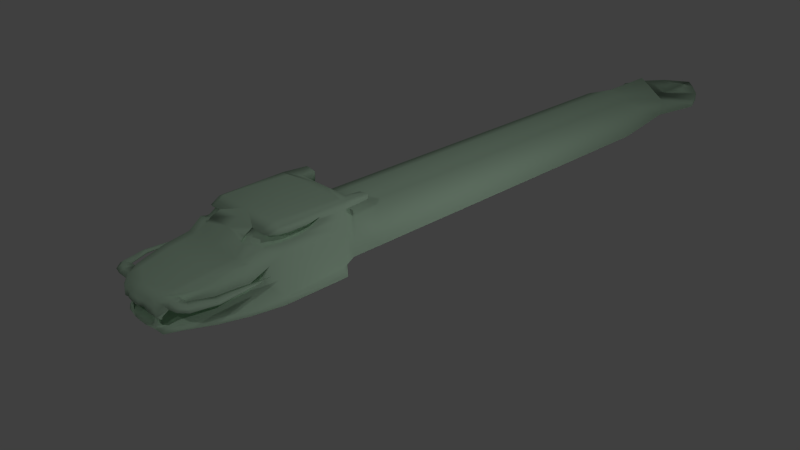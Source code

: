 # Source: Serpente.blend  (saved by Blender 2.79.0; exported with 4.5.12 LTS)
import bpy
from mathutils import Matrix  # noqa: F401  (used for matrix-valued properties, if any)

bpy.ops.wm.read_factory_settings(use_empty=True)
scene = bpy.context.scene
scene.name = 'Scene'

# ---- collections
col_collection_1 = bpy.data.collections.new('Collection 1'); scene.collection.children.link(col_collection_1)
col_collection_5 = bpy.data.collections.new('Collection 5'); scene.collection.children.link(col_collection_5)

# ---- materials (node trees are filled in below, after node groups)
mat_material = bpy.data.materials.new('Material')
mat_material.alpha_threshold = 0.0
mat_material.use_transparent_shadow = False
mat_material.diffuse_color = (0.5717, 0.8, 0.5999, 1.0)
mat_material.roughness = 0.5
mat_material.line_color = (0.0, 0.0, 0.0, 1.0)

# ---- material node trees

# ---- world
world_world = bpy.data.worlds.new('World'); scene.world = world_world
world_world.color = (0.05088, 0.05088, 0.05088)
world_world.use_sun_shadow = False
world_world.sun_shadow_jitter_overblur = 0.0
world_world.cycles.sampling_method = 'NONE'
world_world.cycles.sample_map_resolution = 256

# ---- cameras
cam_camera = bpy.data.cameras.new('Camera')
cam_camera.clip_end = 100.0
cam_camera.lens = 35.0
cam_camera.sensor_width = 32.0
cam_camera.sensor_height = 18.0
cam_camera.ortho_scale = 7.314
cam_camera.dof.focus_distance = 0.0
cam_camera.dof.aperture_fstop = 128.0

# ---- lights
light_lamp_002 = bpy.data.lights.new('Lamp.002', 'POINT')
light_lamp_002.transmission_factor = 0.0
light_lamp_002.cutoff_distance = 30.0
light_lamp_002.energy = 100.0
light_lamp_002.shadow_buffer_clip_start = 1.001
light_lamp_002.shadow_soft_size = 0.1
light_lamp_002.shadow_maximum_resolution = 0.006
light_lamp_002.use_absolute_resolution = True
light_lamp_002.cycles.use_multiple_importance_sampling = False
light_lamp_001 = bpy.data.lights.new('Lamp.001', 'POINT')
light_lamp_001.transmission_factor = 0.0
light_lamp_001.cutoff_distance = 30.0
light_lamp_001.energy = 100.0
light_lamp_001.shadow_buffer_clip_start = 1.001
light_lamp_001.shadow_soft_size = 0.1
light_lamp_001.shadow_maximum_resolution = 0.006
light_lamp_001.use_absolute_resolution = True
light_lamp_001.cycles.use_multiple_importance_sampling = False
light_lamp = bpy.data.lights.new('Lamp', 'POINT')
light_lamp.transmission_factor = 0.0
light_lamp.cutoff_distance = 30.0
light_lamp.energy = 100.0
light_lamp.shadow_buffer_clip_start = 1.001
light_lamp.shadow_soft_size = 0.1
light_lamp.shadow_maximum_resolution = 0.006
light_lamp.use_absolute_resolution = True
light_lamp.cycles.use_multiple_importance_sampling = False

# ---- meshes
me_cube = bpy.data.meshes.new('Cube')
me_cube.from_pydata([(0.3975, -0.7635, 0.2988), (0.55, -2.222, 0.2968), (0.3975, -0.753, 1.202), (0.5817, -0.9089, 0.267), (0.5817, -1.811, 0.267), (0.5817, -0.9089, 1.238), (0.5626, -1.811, 1.228), (0.3975, -0.6624, 0.3638), (0.3975, -0.7057, 1.042), (0.2703, -3.134, 0.3473), (0.508, -2.275, 0.9598), (0.5817, -0.9089, 1.042), (0.5159, -0.9089, 0.3638), (0.5817, -1.811, 1.042), (0.5817, -1.811, 0.3638), (0.3975, -0.6624, 0.8948), (0.2628, -3.185, 0.8028), (0.5817, -0.9089, 0.8948), (0.5817, -1.811, 0.8948), (0.55, -2.226, 0.3473), (0.55, -2.265, 0.8266), (0.3433, -2.976, 0.354), (0.3443, -2.976, 0.3734), (0.4347, -2.976, 0.8029), (0.4339, -2.976, 0.8439), (0.4634, -2.602, 0.3179), (0.4921, -2.602, 0.917), (0.4638, -2.602, 0.3569), (0.5268, -2.602, 0.8179), (0.3245, -3.204, 0.6543), (0.09864, -3.271, 0.6871), (0.1607, -3.245, 0.6839), (0.263, -3.223, 0.6254), (0.2786, -3.191, 0.5869), (0.2817, -3.169, 0.56), (0.2849, -3.126, 0.532), (0.2446, -3.242, 0.6483), (0.1132, -3.227, 0.4337), (0.184, -3.205, 0.4645), (0.2222, -3.193, 0.5112), (0.2255, -3.153, 0.5916), (0.2719, -3.195, 0.5016), (0.263, -3.205, 0.4419), (0.5601, -2.254, 0.6881), (0.55, -2.247, 0.6005), (0.5283, -2.602, 0.6677), (0.4622, -2.602, 0.5176), (0.4382, -2.976, 0.6985), (0.3414, -2.976, 0.4874), (0.4885, -2.247, 0.5918), (0.55, -2.067, 0.6651), (0.5817, -1.972, 0.8258), (0.4885, -2.254, 0.7202), (0.1847, -3.211, 0.8028), (0.4074, -3.09, 0.6972), (0.339, -3.135, 0.6044), (0.312, -3.136, 0.5682), (0.3015, -3.168, 0.559), (0.3097, -3.203, 0.6011), (0.2546, -3.153, 0.5475), (0.2435, -3.175, 0.5624), (0.2733, -3.205, 0.4532), (0.2679, -3.148, 0.5018), (0.2812, -3.13, 0.4682), (0.3053, -3.078, 0.4521), (0.1698, -3.232, 0.7444), (0.1109, -3.24, 0.7483), (0.3269, -3.131, 0.8283), (0.416, -3.095, 0.8029), (0.07313, -3.254, 0.7532), (0.3663, -3.151, 0.7631), (0.3332, -3.195, 0.7296), (0.2225, -3.225, 0.7409), (0.2989, -3.211, 0.7349), (0.4668, -2.602, 0.6903), (0.4007, -2.602, 0.4703), (0.3767, -2.976, 0.7353), (0.2799, -2.976, 0.4261), (0.4885, -2.067, 0.6651), (0.4916, -1.979, 0.7997), (0.2438, -3.078, 0.3743), (0.3459, -3.09, 0.7335), (0.4701, -0.9089, 1.238), (0.3884, -2.275, 0.9598), (0.3718, -2.602, 0.9193), (0.3355, -2.976, 0.8487), (0.4733, -1.811, 1.262), (0.55, -2.272, 0.9234), (0.5604, -2.008, 1.042), (0.5817, -0.9089, 1.139), (0.437, -1.987, 1.186), (0.3184, -1.975, 1.191), (0.3245, -2.096, 1.129), (0.5199, -2.104, 1.083), (0.3922, -2.15, 1.08), (0.5203, -1.782, 1.028), (0.4599, -2.056, 1.083), (0.5474, -1.942, 1.161), (0.5817, -1.713, 1.129), (0.5817, -1.569, 1.042), (0.5817, -1.319, 1.134), (0.3251, -2.145, 1.082), (0.3324, -2.07, 1.115), (0.5817, -1.442, 1.132), (0.5817, -1.401, 1.085), (0.5779, -1.811, 1.147), (0.5817, -1.272, 1.167), (0.5203, -1.782, 1.113), (0.499, -1.979, 1.028), (0.4815, -1.952, 1.126), (0.3757, -1.959, 1.172), (0.257, -1.947, 1.176), (0.2632, -2.068, 1.115), (0.4586, -2.076, 1.069), (0.3309, -2.121, 1.066), (0.486, -1.913, 1.146), (0.5203, -1.685, 1.114), (0.5203, -1.541, 1.028), (0.5203, -1.291, 1.119), (0.2637, -2.116, 1.068), (0.5203, -1.414, 1.118), (0.5203, -1.373, 1.07), (0.5165, -1.782, 1.133), (0.5203, -1.243, 1.152), (0.4257, -3.014, 0.7681), (0.5136, -2.976, 0.8029), (0.5136, -3.095, 0.8029), (0.5136, -3.151, 0.7631), (0.5136, -3.014, 0.7681), (0.5369, -2.979, 0.8029), (0.6014, -3.078, 0.8029), (0.6317, -3.125, 0.7631), (0.5574, -3.01, 0.7681), (0.5568, -2.978, 0.8029), (0.6692, -3.016, 0.8029), (0.722, -3.033, 0.7631), (0.5924, -2.99, 0.7681), (0.6655, -2.729, 0.798), (0.753, -2.728, 0.798), (0.7941, -2.728, 0.7686), (0.6933, -2.729, 0.7723), (0.6819, -2.418, 0.7929), (0.7371, -2.417, 0.7929), (0.7631, -2.417, 0.7744), (0.6994, -2.418, 0.7767), (0.717, -2.049, 0.7843), (0.4172, -0.5554, 1.192), (0.562, -0.5554, 1.221), (0.4172, -0.5554, 1.067), (0.562, -0.5554, 1.142), (0.4519, -0.5225, 1.175), (0.5273, -0.5225, 1.189), (0.4519, -0.5225, 1.109), (0.5273, -0.5225, 1.149), (0.3048, -1.973, 1.191), (0.3975, -0.2671, 0.3638), (0.3975, 0.7137, 0.3638), (0.3975, -0.2671, 0.8948), (0.3975, 1.988, 0.3638), (0.3975, 0.2285, 0.3638), (0.3975, 1.344, 0.3638), (0.3975, 0.2285, 0.8948), (0.3975, 2.868, 0.3638), (0.3975, 0.7137, 0.8948), (0.3975, 3.411, 0.3638), (0.3975, 1.344, 0.8948), (0.3975, 4.222, 0.3638), (0.3975, 1.988, 0.8948), (0.3975, 5.07, 0.3638), (0.3975, 2.868, 0.8948), (0.3975, 5.969, 0.4994), (0.3975, 3.411, 0.8948), (0.3975, 4.222, 0.8948), (0.3975, 5.07, 0.8948), (0.6574, 6.519, 0.5742), (0.3975, 5.969, 0.7628), (0.6574, 6.519, 0.6845), (0.5134, 6.878, 0.5742), (0.5134, 6.878, 0.6845), (0.2765, 7.18, 0.5742), (0.2765, 7.18, 0.6845), (-0.3975, -0.7635, 0.2988), (-0.55, -2.222, 0.2968), (-0.3975, -0.753, 1.202), (0.0, -0.7635, 0.2988), (0.0, -2.222, 0.2968), (0.0, -0.753, 1.202), (0.0, -2.084, 1.129), (-0.5817, -0.9089, 0.267), (-0.5817, -1.811, 0.267), (-0.5817, -0.9089, 1.238), (-0.5626, -1.811, 1.228), (0.0, -1.811, 0.267), (0.0, -0.9089, 0.267), (0.0, -0.9089, 1.238), (0.0, -1.811, 1.262), (-0.3975, -0.6624, 0.3638), (-0.3975, -0.7057, 1.042), (-0.2703, -3.134, 0.3473), (-0.508, -2.275, 0.9598), (0.0, -2.275, 0.9598), (0.0, -3.15, 0.3473), (0.0, -0.7057, 1.042), (-0.5817, -0.9089, 1.042), (-0.5159, -0.9089, 0.3638), (-0.5817, -1.811, 1.042), (-0.5817, -1.811, 0.3638), (-0.3975, -0.6624, 0.8948), (-0.2628, -3.185, 0.8028), (0.0, -3.233, 0.8028), (-0.5817, -0.9089, 0.8948), (-0.5817, -1.811, 0.8948), (-0.55, -2.226, 0.3473), (-0.55, -2.265, 0.8266), (-0.3433, -2.976, 0.354), (-0.3443, -2.976, 0.3734), (0.0, -2.976, 0.8648), (0.0, -2.976, 0.3526), (-0.4347, -2.976, 0.8029), (-0.4339, -2.976, 0.8439), (0.0, -2.602, 0.3174), (-0.4634, -2.602, 0.3179), (0.0, -2.602, 0.9247), (-0.4921, -2.602, 0.917), (-0.4638, -2.602, 0.3569), (-0.5268, -2.602, 0.8179), (0.0, -3.281, 0.6878), (-0.3245, -3.204, 0.6543), (0.0, -3.227, 0.4287), (-0.09864, -3.271, 0.6871), (-0.1607, -3.245, 0.6839), (-0.263, -3.223, 0.6254), (-0.2786, -3.191, 0.5869), (-0.2817, -3.169, 0.56), (-0.2849, -3.126, 0.532), (-0.2446, -3.242, 0.6483), (-0.1132, -3.227, 0.4337), (-0.184, -3.205, 0.4645), (-0.2222, -3.193, 0.5112), (-0.2255, -3.153, 0.5916), (-0.2719, -3.195, 0.5016), (-0.263, -3.205, 0.4419), (-0.5601, -2.254, 0.6881), (-0.55, -2.247, 0.6005), (-0.5283, -2.602, 0.6677), (-0.4622, -2.602, 0.5176), (-0.4382, -2.976, 0.6985), (-0.3414, -2.976, 0.4874), (-0.4885, -2.247, 0.5918), (-0.55, -2.067, 0.6651), (-0.5817, -1.972, 0.8258), (-0.4885, -2.254, 0.7202), (-0.1847, -3.211, 0.8028), (-0.4074, -3.09, 0.6972), (-0.339, -3.135, 0.6044), (-0.312, -3.136, 0.5682), (-0.3015, -3.168, 0.559), (-0.3097, -3.203, 0.6011), (-0.2546, -3.153, 0.5475), (-0.2435, -3.175, 0.5624), (-0.2733, -3.205, 0.4532), (-0.2679, -3.148, 0.5018), (-0.2812, -3.13, 0.4682), (-0.3053, -3.078, 0.4521), (-0.1698, -3.232, 0.7444), (-0.1109, -3.24, 0.7483), (-0.3269, -3.131, 0.8283), (-0.416, -3.095, 0.8029), (-0.07313, -3.254, 0.7532), (-0.3663, -3.151, 0.7631), (-0.3332, -3.195, 0.7296), (-0.2225, -3.225, 0.7409), (-0.2989, -3.211, 0.7349), (0.0, -3.258, 0.7552), (0.0, -3.13, 0.8457), (-0.4668, -2.602, 0.6903), (-0.4007, -2.602, 0.4703), (-0.3767, -2.976, 0.7353), (-0.2799, -2.976, 0.4261), (-0.4885, -2.067, 0.6651), (-0.4916, -1.979, 0.7997), (-0.2438, -3.078, 0.3743), (0.0, -2.247, 0.5918), (0.0, -2.254, 0.7202), (0.0, -2.602, 0.6903), (0.0, -2.602, 0.4703), (0.0, -2.976, 0.7353), (0.0, -2.976, 0.4261), (0.0, -2.157, 0.6193), (0.0, -1.972, 0.9005), (0.0, -3.078, 0.3743), (0.0, -3.09, 0.7335), (-0.3459, -3.09, 0.7335), (-0.4701, -0.9089, 1.238), (-0.3884, -2.275, 0.9598), (-0.3718, -2.602, 0.9193), (-0.3355, -2.976, 0.8487), (-0.4733, -1.811, 1.262), (-0.55, -2.272, 0.9234), (-0.5604, -2.008, 1.042), (-0.5817, -0.9089, 1.139), (0.0, -1.942, 1.203), (-0.437, -1.987, 1.186), (-0.3184, -1.975, 1.191), (-0.3245, -2.096, 1.129), (-0.5199, -2.104, 1.083), (-0.3922, -2.15, 1.08), (-0.5203, -1.782, 1.028), (-0.4599, -2.056, 1.083), (-0.5474, -1.942, 1.161), (-0.5817, -1.713, 1.129), (-0.5817, -1.569, 1.042), (-0.5817, -1.319, 1.134), (-0.3251, -2.145, 1.082), (-0.3324, -2.07, 1.115), (-0.5817, -1.442, 1.132), (-0.5817, -1.401, 1.085), (-0.5779, -1.811, 1.147), (-0.5817, -1.272, 1.167), (-0.5203, -1.782, 1.113), (-0.499, -1.979, 1.028), (-0.4815, -1.952, 1.126), (-0.3757, -1.959, 1.172), (-0.257, -1.947, 1.176), (-0.2632, -2.068, 1.115), (-0.4586, -2.076, 1.069), (-0.3309, -2.121, 1.066), (-0.486, -1.913, 1.146), (-0.5203, -1.685, 1.114), (-0.5203, -1.541, 1.028), (-0.5203, -1.291, 1.119), (-0.2637, -2.116, 1.068), (-0.5203, -1.414, 1.118), (-0.5203, -1.373, 1.07), (-0.5165, -1.782, 1.133), (-0.5203, -1.243, 1.152), (-0.4257, -3.014, 0.7681), (-0.5136, -2.976, 0.8029), (-0.5136, -3.095, 0.8029), (-0.5136, -3.151, 0.7631), (-0.5136, -3.014, 0.7681), (-0.5369, -2.979, 0.8029), (-0.6014, -3.078, 0.8029), (-0.6317, -3.125, 0.7631), (-0.5574, -3.01, 0.7681), (-0.5568, -2.978, 0.8029), (-0.6692, -3.016, 0.8029), (-0.722, -3.033, 0.7631), (-0.5924, -2.99, 0.7681), (-0.6655, -2.729, 0.798), (-0.753, -2.728, 0.798), (-0.7941, -2.728, 0.7686), (-0.6933, -2.729, 0.7723), (-0.6819, -2.418, 0.7929), (-0.7371, -2.417, 0.7929), (-0.7631, -2.417, 0.7744), (-0.6994, -2.418, 0.7767), (-0.717, -2.049, 0.7843), (-0.4172, -0.5554, 1.192), (-0.562, -0.5554, 1.221), (-0.4172, -0.5554, 1.067), (-0.562, -0.5554, 1.142), (-0.4519, -0.5225, 1.175), (-0.5273, -0.5225, 1.189), (-0.4519, -0.5225, 1.109), (-0.5273, -0.5225, 1.149), (-0.3048, -1.973, 1.191), (0.0, -0.7523, 0.306), (-0.3975, -0.2671, 0.3638), (-0.3975, 0.7137, 0.3638), (0.0, -0.2671, 1.042), (-0.3975, -0.2671, 0.8948), (-0.3975, 1.988, 0.3638), (0.0, -0.2671, 0.245), (-0.3975, 0.2285, 0.3638), (-0.3975, 1.344, 0.3638), (0.0, 0.2285, 1.042), (-0.3975, 0.2285, 0.8948), (-0.3975, 2.868, 0.3638), (0.0, 0.2285, 0.245), (0.0, 0.7137, 1.042), (-0.3975, 0.7137, 0.8948), (-0.3975, 3.411, 0.3638), (0.0, 0.7137, 0.245), (0.0, 1.344, 1.042), (-0.3975, 1.344, 0.8948), (-0.3975, 4.222, 0.3638), (0.0, 1.344, 0.245), (0.0, 1.988, 1.042), (-0.3975, 1.988, 0.8948), (-0.3975, 5.07, 0.3638), (0.0, 1.988, 0.245), (0.0, 2.868, 1.042), (-0.3975, 2.868, 0.8948), (-0.3975, 5.969, 0.4994), (0.0, 2.868, 0.245), (0.0, 3.411, 1.042), (-0.3975, 3.411, 0.8948), (0.0, 6.497, 0.6278), (0.0, 3.411, 0.245), (0.0, 4.222, 1.042), (-0.3975, 4.222, 0.8948), (0.0, 6.154, 0.3638), (0.0, 4.222, 0.245), (0.0, 5.07, 1.042), (-0.3975, 5.07, 0.8948), (-0.6574, 6.519, 0.5742), (0.0, 5.07, 0.245), (0.0, 5.969, 1.042), (-0.3975, 5.969, 0.7628), (0.0, 6.154, 0.8948), (0.0, 5.969, 0.245), (0.0, 6.519, 0.6278), (-0.6574, 6.519, 0.6845), (-0.5134, 6.878, 0.5742), (0.0, 6.878, 0.6278), (-0.5134, 6.878, 0.6845), (-0.2765, 7.18, 0.5742), (0.0, 7.18, 0.6278), (-0.2765, 7.18, 0.6845), (0.0, 7.549, 0.6288)], [], [(100, 106, 123, 118), (4, 1, 185, 192), (6, 86, 90, 97), (10, 93, 94, 83), (15, 7, 155, 157), (89, 8, 148, 149), (99, 11, 104), (0, 3, 193, 184), (3, 4, 192, 193), (2, 186, 194, 82, 5), (5, 82, 86, 6), (21, 22, 9), (23, 24, 67, 68), (21, 9, 201, 217), (67, 24, 85), (2, 8, 202, 186), (7, 367, 373, 155), (0, 7, 12, 3), (15, 8, 11, 17), (3, 12, 14, 4), (18, 17, 99), (60, 41, 62, 59), (202, 15, 157, 370), (7, 15, 17, 12), (12, 17, 18, 14), (4, 14, 19, 1), (18, 13, 88), (25, 27, 22, 21), (28, 26, 24, 23), (25, 21, 217, 220), (26, 10, 83, 84), (1, 19, 27, 25), (20, 87, 28), (1, 25, 220, 185), (24, 26, 84, 85), (31, 66, 69, 30), (63, 64, 38), (45, 43, 20, 28), (19, 44, 46, 27), (57, 35, 56), (47, 45, 28, 23), (27, 46, 48, 22), (19, 14, 50), (30, 69, 273, 226), (32, 36, 54, 55), (72, 65, 31), (56, 35, 34, 33), (32, 55, 56, 33), (58, 57, 56, 55), (54, 29, 58, 55), (29, 71, 73, 36), (29, 36, 32), (72, 31, 36, 73), (38, 41, 39), (62, 63, 38), (59, 62, 38, 39), (59, 39, 40), (40, 60, 59), (201, 42, 37), (201, 9, 42), (228, 201, 37), (54, 124, 70), (58, 32, 33), (58, 29, 32), (57, 33, 34), (57, 58, 33), (35, 57, 34), (65, 66, 31), (54, 47, 23, 124), (29, 54, 70, 71), (39, 60, 40), (22, 48, 64, 9), (39, 41, 60), (37, 42, 61, 38), (38, 61, 41), (9, 64, 42), (41, 61, 63, 62), (63, 61, 42, 64), (71, 70, 16), (53, 209, 66, 65), (70, 68, 16), (16, 67, 274, 209, 53), (16, 53, 65, 72), (16, 72, 73), (66, 209, 69), (68, 67, 16), (69, 209, 273), (71, 16, 73), (64, 48, 77, 80), (291, 31, 30), (44, 50, 78, 49), (50, 51, 79, 78), (51, 43, 52, 79), (46, 44, 49, 75), (43, 45, 74, 52), (45, 47, 76, 74), (48, 46, 75, 77), (80, 77, 287, 290), (30, 226, 291), (49, 78, 288, 282), (78, 79, 289, 288), (79, 52, 283, 289), (75, 49, 282, 285), (52, 74, 284, 283), (77, 75, 285, 287), (74, 76, 286, 284), (228, 37, 290), (37, 80, 290), (37, 38, 80), (38, 64, 80), (47, 54, 81, 76), (76, 81, 291, 286), (31, 291, 81), (81, 36, 31), (36, 81, 54), (84, 83, 200, 222), (200, 83, 101), (82, 194, 195, 86), (85, 84, 222, 216), (274, 67, 85, 216), (195, 154, 91, 90), (89, 5, 106, 100), (10, 88, 93), (87, 10, 26, 28), (87, 88, 10), (105, 6, 97), (88, 13, 95, 108), (91, 154, 301, 187, 92), (101, 94, 114, 119), (90, 91, 111, 110), (98, 105, 122, 116), (99, 104, 121, 117), (93, 88, 108, 113), (105, 97, 115, 122), (91, 92, 112, 111), (106, 103, 120, 123), (92, 101, 119, 112), (13, 99, 117, 95), (95, 107, 108), (108, 107, 109, 96), (109, 110, 102, 96), (110, 111, 112, 102), (114, 102, 112, 119), (113, 96, 102, 114), (108, 96, 113), (116, 122, 107), (117, 121, 118, 120, 116, 107, 95), (118, 123, 120), (107, 122, 115, 109), (115, 110, 109), (94, 93, 113, 114), (104, 100, 118, 121), (103, 98, 116, 120), (97, 90, 110, 115), (70, 124, 128, 127), (127, 128, 132, 131), (124, 23, 125, 128), (68, 70, 127, 126), (23, 68, 126, 125), (131, 132, 136, 135), (128, 125, 129, 132), (126, 127, 131, 130), (125, 126, 130, 129), (135, 136, 140, 139), (132, 129, 133, 136), (130, 131, 135, 134), (129, 130, 134, 133), (139, 140, 144, 143), (136, 133, 137, 140), (134, 135, 139, 138), (133, 134, 138, 137), (140, 137, 141, 144), (138, 139, 143, 142), (137, 138, 142, 141), (11, 8, 89), (149, 148, 152, 153), (5, 89, 149, 147), (2, 5, 147, 146), (8, 2, 146, 148), (152, 150, 151, 153), (147, 149, 153, 151), (146, 147, 151, 150), (148, 146, 150, 152), (101, 92, 187), (83, 94, 101), (200, 101, 187), (6, 98, 103), (6, 105, 98), (5, 6, 103, 106), (11, 89, 100), (104, 11, 100), (18, 99, 13), (17, 11, 99), (195, 301, 154), (86, 195, 90), (19, 50, 44), (14, 18, 51), (50, 14, 51), (18, 20, 43, 51), (87, 20, 88), (20, 18, 88), (7, 0, 184, 367), (8, 15, 202), (157, 155, 159, 161), (155, 373, 379, 159), (370, 157, 161, 376), (161, 159, 156, 163), (159, 379, 383, 156), (376, 161, 163, 380), (163, 156, 160, 165), (156, 383, 387, 160), (380, 163, 165, 384), (165, 160, 158, 167), (160, 387, 391, 158), (384, 165, 167, 388), (167, 158, 162, 169), (158, 391, 395, 162), (388, 167, 169, 392), (169, 162, 164, 171), (162, 395, 399, 164), (392, 169, 171, 396), (171, 164, 166, 172), (164, 399, 403, 166), (396, 171, 172, 400), (172, 166, 168, 173), (166, 403, 407, 168), (400, 172, 173, 404), (173, 168, 170, 175), (168, 407, 411, 170), (404, 173, 175, 408), (402, 170, 411), (170, 398, 412, 174), (175, 410, 408), (410, 175, 398), (170, 402, 398), (174, 412, 415, 177), (398, 175, 176, 412), (175, 170, 174, 176), (177, 415, 418, 179), (412, 176, 178, 415), (176, 174, 177, 178), (415, 178, 180, 418), (178, 177, 179, 180), (143, 144, 145), (144, 141, 145), (142, 143, 145), (141, 142, 145), (179, 418, 420), (418, 180, 420), (180, 179, 420), (312, 330, 335, 318), (189, 192, 185, 182), (191, 309, 302, 297), (199, 294, 306, 305), (207, 371, 368, 196), (300, 361, 360, 197), (311, 316, 203), (181, 184, 193, 188), (188, 193, 192, 189), (183, 190, 293, 194, 186), (190, 191, 297, 293), (214, 198, 215), (218, 267, 266, 219), (214, 217, 201, 198), (266, 296, 219), (183, 186, 202, 197), (196, 368, 373, 367), (181, 188, 204, 196), (207, 210, 203, 197), (188, 189, 206, 204), (211, 311, 210), (259, 258, 261, 240), (202, 370, 371, 207), (196, 204, 210, 207), (204, 206, 211, 210), (189, 182, 212, 206), (211, 299, 205), (221, 214, 215, 224), (225, 218, 219, 223), (221, 220, 217, 214), (223, 295, 294, 199), (182, 221, 224, 212), (213, 225, 298), (182, 185, 220, 221), (219, 296, 295, 223), (230, 229, 268, 265), (262, 237, 263), (244, 225, 213, 242), (212, 224, 245, 243), (256, 255, 234), (246, 218, 225, 244), (224, 215, 247, 245), (212, 249, 206), (229, 226, 273, 268), (231, 254, 253, 235), (271, 230, 264), (255, 232, 233, 234), (231, 232, 255, 254), (257, 254, 255, 256), (253, 254, 257, 227), (227, 235, 272, 270), (227, 231, 235), (271, 272, 235, 230), (237, 238, 240), (261, 237, 262), (258, 238, 237, 261), (258, 239, 238), (239, 258, 259), (201, 236, 241), (201, 241, 198), (228, 236, 201), (253, 269, 336), (257, 232, 231), (257, 231, 227), (256, 233, 232), (256, 232, 257), (234, 233, 256), (264, 230, 265), (253, 336, 218, 246), (227, 270, 269, 253), (238, 239, 259), (215, 198, 263, 247), (238, 259, 240), (236, 237, 260, 241), (237, 240, 260), (198, 241, 263), (240, 261, 262, 260), (262, 263, 241, 260), (270, 208, 269), (252, 264, 265, 209), (269, 208, 267), (208, 252, 209, 274, 266), (208, 271, 264, 252), (208, 272, 271), (265, 268, 209), (267, 208, 266), (268, 273, 209), (270, 272, 208), (263, 281, 278, 247), (291, 229, 230), (243, 248, 279, 249), (249, 279, 280, 250), (250, 280, 251, 242), (245, 276, 248, 243), (242, 251, 275, 244), (244, 275, 277, 246), (247, 278, 276, 245), (281, 290, 287, 278), (229, 291, 226), (248, 282, 288, 279), (279, 288, 289, 280), (280, 289, 283, 251), (276, 285, 282, 248), (251, 283, 284, 275), (278, 287, 285, 276), (275, 284, 286, 277), (228, 290, 236), (236, 290, 281), (236, 281, 237), (237, 281, 263), (246, 277, 292, 253), (277, 286, 291, 292), (230, 292, 291), (292, 230, 235), (235, 253, 292), (295, 222, 200, 294), (200, 313, 294), (293, 297, 195, 194), (296, 216, 222, 295), (274, 216, 296, 266), (195, 302, 303, 366), (300, 312, 318, 190), (199, 305, 299), (298, 225, 223, 199), (298, 199, 299), (317, 309, 191), (299, 320, 307, 205), (303, 304, 187, 301, 366), (313, 331, 326, 306), (302, 322, 323, 303), (310, 328, 334, 317), (311, 329, 333, 316), (305, 325, 320, 299), (317, 334, 327, 309), (303, 323, 324, 304), (318, 335, 332, 315), (304, 324, 331, 313), (205, 307, 329, 311), (307, 320, 319), (320, 308, 321, 319), (321, 308, 314, 322), (322, 314, 324, 323), (326, 331, 324, 314), (325, 326, 314, 308), (320, 325, 308), (328, 319, 334), (329, 307, 319, 328, 332, 330, 333), (330, 332, 335), (319, 321, 327, 334), (327, 321, 322), (306, 326, 325, 305), (316, 333, 330, 312), (315, 332, 328, 310), (309, 327, 322, 302), (269, 339, 340, 336), (339, 343, 344, 340), (336, 340, 337, 218), (267, 338, 339, 269), (218, 337, 338, 267), (343, 347, 348, 344), (340, 344, 341, 337), (338, 342, 343, 339), (337, 341, 342, 338), (347, 351, 352, 348), (344, 348, 345, 341), (342, 346, 347, 343), (341, 345, 346, 342), (351, 355, 356, 352), (348, 352, 349, 345), (346, 350, 351, 347), (345, 349, 350, 346), (352, 356, 353, 349), (350, 354, 355, 351), (349, 353, 354, 350), (203, 300, 197), (361, 365, 364, 360), (190, 359, 361, 300), (183, 358, 359, 190), (197, 360, 358, 183), (364, 365, 363, 362), (359, 363, 365, 361), (358, 362, 363, 359), (360, 364, 362, 358), (313, 187, 304), (294, 313, 306), (200, 187, 313), (191, 315, 310), (191, 310, 317), (190, 318, 315, 191), (203, 312, 300), (316, 312, 203), (211, 205, 311), (210, 311, 203), (195, 366, 301), (297, 302, 195), (212, 243, 249), (206, 250, 211), (249, 250, 206), (211, 250, 242, 213), (298, 299, 213), (213, 299, 211), (196, 367, 184, 181), (197, 202, 207), (371, 377, 374, 368), (368, 374, 379, 373), (370, 376, 377, 371), (377, 381, 369, 374), (374, 369, 383, 379), (376, 380, 381, 377), (381, 385, 375, 369), (369, 375, 387, 383), (380, 384, 385, 381), (385, 389, 372, 375), (375, 372, 391, 387), (384, 388, 389, 385), (389, 393, 378, 372), (372, 378, 395, 391), (388, 392, 393, 389), (393, 397, 382, 378), (378, 382, 399, 395), (392, 396, 397, 393), (397, 401, 386, 382), (382, 386, 403, 399), (396, 400, 401, 397), (401, 405, 390, 386), (386, 390, 407, 403), (400, 404, 405, 401), (405, 409, 394, 390), (390, 394, 411, 407), (404, 408, 409, 405), (402, 411, 394), (394, 406, 412, 398), (409, 408, 410), (410, 398, 409), (394, 398, 402), (406, 414, 415, 412), (398, 412, 413, 409), (409, 413, 406, 394), (414, 417, 418, 415), (412, 415, 416, 413), (413, 416, 414, 406), (415, 418, 419, 416), (416, 419, 417, 414), (355, 357, 356), (356, 357, 353), (354, 357, 355), (353, 357, 354), (417, 420, 418), (418, 420, 419), (419, 420, 417)])
me_cube.polygons.foreach_set('use_smooth', [True] * 500)
_uv = me_cube.uv_layers.new(name='Mapa UV')
_uv.uv.foreach_set('vector', [0.6162, 0.76, 0.6279, 0.77, 0.6096, 0.7664, 0.6086, 0.7642, 0.5814, 0.6316, 0.5212, 0.6265, 0.5188, 0.541, 0.5868, 0.541, 0.5813, 0.7866, 0.5797, 0.7933, 0.5725, 0.7848, 0.5765, 0.7847, 0.5138, 0.7229, 0.5338, 0.7354, 0.5272, 0.7464, 0.507, 0.7365, 0.01287, 0.348, 0.01288, 0.1863, 0.06678, 0.1863, 0.06677, 0.3481, 0.6864, 0.7666, 0.7279, 0.7678, 0.704, 0.7761, 0.7029, 0.7758, 0.5883, 0.7418, 0.6888, 0.7552, 0.6075, 0.7503, 0.7272, 0.6399, 0.694, 0.6434, 0.7384, 0.5628, 0.7619, 0.5759, 0.694, 0.6434, 0.5814, 0.6316, 0.5868, 0.541, 0.7384, 0.5628, 0.7043, 0.7931, 0.7327, 0.8573, 0.7026, 0.8688, 0.6857, 0.7875, 0.6847, 0.7745, 0.6847, 0.7745, 0.6857, 0.7875, 0.5797, 0.7933, 0.5813, 0.7866, 0.409, 0.6059, 0.4081, 0.6085, 0.3899, 0.5971, 0.4465, 0.6889, 0.446, 0.6929, 0.4304, 0.693, 0.4362, 0.6888, 0.409, 0.6059, 0.3899, 0.5971, 0.3693, 0.5674, 0.3971, 0.556, 0.4304, 0.693, 0.446, 0.6929, 0.4409, 0.7003, 0.7043, 0.7931, 0.7279, 0.7678, 0.7618, 0.8422, 0.7327, 0.8573, 0.01288, 0.1863, 0.0001436, 0.06413, 0.06679, 0.05988, 0.06678, 0.1863, 0.7272, 0.6399, 0.7456, 0.6507, 0.6991, 0.6577, 0.694, 0.6434, 0.7483, 0.747, 0.7279, 0.7678, 0.6888, 0.7552, 0.6928, 0.7354, 0.694, 0.6434, 0.6991, 0.6577, 0.5794, 0.6469, 0.5814, 0.6316, 0.5659, 0.7196, 0.6928, 0.7354, 0.5883, 0.7418, 0.3802, 0.6018, 0.3805, 0.6016, 0.3804, 0.6023, 0.3802, 0.6019, 0.006966, 0.4772, 0.01287, 0.348, 0.06677, 0.3481, 0.06676, 0.4772, 0.7456, 0.6507, 0.7483, 0.747, 0.6928, 0.7354, 0.6991, 0.6577, 0.6991, 0.6577, 0.6928, 0.7354, 0.5659, 0.7196, 0.5794, 0.6469, 0.5814, 0.6316, 0.5794, 0.6469, 0.5193, 0.6338, 0.5212, 0.6265, 0.5659, 0.7196, 0.5632, 0.7345, 0.5434, 0.7319, 0.4649, 0.6174, 0.4635, 0.6229, 0.4081, 0.6085, 0.409, 0.6059, 0.4833, 0.6976, 0.4803, 0.708, 0.446, 0.6929, 0.4465, 0.6889, 0.4649, 0.6174, 0.409, 0.6059, 0.3971, 0.556, 0.457, 0.5456, 0.4803, 0.708, 0.5138, 0.7229, 0.507, 0.7365, 0.4736, 0.7185, 0.5212, 0.6265, 0.5193, 0.6338, 0.4635, 0.6229, 0.4649, 0.6174, 0.5179, 0.7065, 0.5159, 0.717, 0.4833, 0.6976, 0.5212, 0.6265, 0.4649, 0.6174, 0.457, 0.5456, 0.5188, 0.541, 0.446, 0.6929, 0.4803, 0.708, 0.4736, 0.7185, 0.4409, 0.7003, 0.4112, 0.6836, 0.4087, 0.6916, 0.405, 0.6932, 0.4045, 0.6858, 0.3825, 0.605, 0.3875, 0.612, 0.3728, 0.5983, 0.4865, 0.6826, 0.5215, 0.6925, 0.5179, 0.7065, 0.4833, 0.6976, 0.5193, 0.6338, 0.5101, 0.6707, 0.4573, 0.6463, 0.4635, 0.6229, 0.425, 0.68, 0.425, 0.6799, 0.425, 0.6799, 0.4472, 0.6783, 0.4865, 0.6826, 0.4833, 0.6976, 0.4465, 0.6889, 0.4635, 0.6229, 0.4573, 0.6463, 0.4012, 0.6246, 0.4081, 0.6085, 0.5193, 0.6338, 0.5794, 0.6469, 0.5362, 0.6848, 0.4045, 0.6858, 0.405, 0.6932, 0.3985, 0.6967, 0.3952, 0.6901, 0.4231, 0.6794, 0.4196, 0.6785, 0.4348, 0.6786, 0.4261, 0.6795, 0.4184, 0.6877, 0.4139, 0.6893, 0.4112, 0.6836, 0.425, 0.6799, 0.425, 0.6799, 0.425, 0.6799, 0.4248, 0.6799, 0.4231, 0.6794, 0.4261, 0.6795, 0.425, 0.6799, 0.4248, 0.6799, 0.4248, 0.6803, 0.425, 0.68, 0.425, 0.6799, 0.4261, 0.6795, 0.4348, 0.6786, 0.4249, 0.682, 0.4248, 0.6803, 0.4261, 0.6795, 0.4249, 0.682, 0.4263, 0.6853, 0.4241, 0.6863, 0.4196, 0.6785, 0.4249, 0.682, 0.4196, 0.6785, 0.4231, 0.6794, 0.4184, 0.6877, 0.4112, 0.6836, 0.4196, 0.6785, 0.4241, 0.6863, 0.3728, 0.5983, 0.3805, 0.6016, 0.38, 0.6017, 0.3804, 0.6023, 0.3825, 0.605, 0.3728, 0.5983, 0.3802, 0.6019, 0.3804, 0.6023, 0.3728, 0.5983, 0.38, 0.6017, 0.3802, 0.6019, 0.38, 0.6017, 0.3802, 0.6018, 0.3802, 0.6018, 0.3802, 0.6018, 0.3802, 0.6019, 0.3693, 0.5674, 0.3815, 0.5997, 0.3674, 0.5897, 0.3693, 0.5674, 0.3899, 0.5971, 0.3815, 0.5997, 0.3576, 0.5776, 0.3693, 0.5674, 0.3674, 0.5897, 0.4348, 0.6786, 0.4428, 0.6852, 0.4304, 0.6866, 0.4248, 0.6803, 0.4231, 0.6794, 0.4248, 0.6799, 0.4248, 0.6803, 0.4249, 0.682, 0.4231, 0.6794, 0.425, 0.68, 0.4248, 0.6799, 0.425, 0.6799, 0.425, 0.68, 0.4248, 0.6803, 0.4248, 0.6799, 0.425, 0.6799, 0.425, 0.68, 0.425, 0.6799, 0.4139, 0.6893, 0.4087, 0.6916, 0.4112, 0.6836, 0.4348, 0.6786, 0.4472, 0.6783, 0.4465, 0.6889, 0.4428, 0.6852, 0.4249, 0.682, 0.4348, 0.6786, 0.4304, 0.6866, 0.4263, 0.6853, 0.38, 0.6017, 0.3802, 0.6018, 0.3802, 0.6018, 0.4081, 0.6085, 0.4012, 0.6246, 0.3875, 0.612, 0.3899, 0.5971, 0.38, 0.6017, 0.3805, 0.6016, 0.3802, 0.6018, 0.3674, 0.5897, 0.3815, 0.5997, 0.3811, 0.6008, 0.3728, 0.5983, 0.3728, 0.5983, 0.3811, 0.6008, 0.3805, 0.6016, 0.3899, 0.5971, 0.3875, 0.612, 0.3815, 0.5997, 0.3805, 0.6016, 0.3811, 0.6008, 0.3825, 0.605, 0.3804, 0.6023, 0.3825, 0.605, 0.3811, 0.6008, 0.3815, 0.5997, 0.3875, 0.612, 0.6749, 0.9189, 0.6959, 0.9419, 0.6418, 0.9551, 0.4172, 0.6939, 0.4013, 0.7015, 0.4087, 0.6916, 0.4139, 0.6893, 0.6959, 0.9419, 0.7259, 0.9693, 0.6418, 0.9551, 0.4236, 0.6921, 0.4304, 0.693, 0.408, 0.711, 0.4013, 0.7015, 0.4172, 0.6939, 0.4236, 0.6921, 0.4172, 0.6939, 0.4139, 0.6893, 0.4184, 0.6877, 0.4236, 0.6921, 0.4184, 0.6877, 0.4241, 0.6863, 0.4087, 0.6916, 0.4013, 0.7015, 0.405, 0.6932, 0.7259, 0.9693, 0.6786, 0.9755, 0.6418, 0.9551, 0.405, 0.6932, 0.4013, 0.7015, 0.3985, 0.6967, 0.6749, 0.9189, 0.6418, 0.9551, 0.6565, 0.9189, 0.8314, 0.571, 0.8361, 0.5865, 0.8239, 0.5846, 0.819, 0.5701, 0.7642, 0.8937, 0.7855, 0.915, 0.7773, 0.9183, 0.8488, 0.6912, 0.8468, 0.717, 0.8386, 0.7168, 0.8403, 0.69, 0.8468, 0.717, 0.8522, 0.7426, 0.8383, 0.741, 0.8386, 0.7168, 0.8522, 0.7426, 0.8436, 0.7865, 0.8333, 0.7848, 0.8383, 0.741, 0.8426, 0.64, 0.8488, 0.6912, 0.8403, 0.69, 0.8322, 0.638, 0.8436, 0.7865, 0.8363, 0.8322, 0.8278, 0.8316, 0.8333, 0.7848, 0.8363, 0.8322, 0.8217, 0.8804, 0.8125, 0.8797, 0.8278, 0.8316, 0.8361, 0.5865, 0.8426, 0.64, 0.8322, 0.638, 0.8239, 0.5846, 0.819, 0.5701, 0.8239, 0.5846, 0.7858, 0.5798, 0.7888, 0.5632, 0.7773, 0.9183, 0.7643, 0.9195, 0.7642, 0.8937, 0.8403, 0.69, 0.8386, 0.7168, 0.7712, 0.6958, 0.7726, 0.6829, 0.8386, 0.7168, 0.8383, 0.741, 0.7642, 0.7424, 0.7712, 0.6958, 0.8383, 0.741, 0.8333, 0.7848, 0.7675, 0.784, 0.7642, 0.7424, 0.8322, 0.638, 0.8403, 0.69, 0.7726, 0.6829, 0.7786, 0.631, 0.8333, 0.7848, 0.8278, 0.8316, 0.7661, 0.8294, 0.7675, 0.784, 0.8239, 0.5846, 0.8322, 0.638, 0.7786, 0.631, 0.7858, 0.5798, 0.8278, 0.8316, 0.8125, 0.8797, 0.7644, 0.8786, 0.7661, 0.8294, 0.7949, 0.541, 0.8108, 0.5451, 0.7888, 0.5632, 0.8108, 0.5451, 0.819, 0.5701, 0.7888, 0.5632, 0.8108, 0.5451, 0.8214, 0.5496, 0.819, 0.5701, 0.8214, 0.5496, 0.8314, 0.571, 0.819, 0.5701, 0.8217, 0.8804, 0.8168, 0.8951, 0.8079, 0.8937, 0.8125, 0.8797, 0.8125, 0.8797, 0.8079, 0.8937, 0.7642, 0.8937, 0.7644, 0.8786, 0.7855, 0.915, 0.7642, 0.8937, 0.8079, 0.8937, 0.8079, 0.8937, 0.7974, 0.9165, 0.7855, 0.915, 0.7974, 0.9165, 0.8079, 0.8937, 0.8168, 0.8951, 0.4736, 0.7185, 0.507, 0.7365, 0.4758, 0.7713, 0.4487, 0.7494, 0.4758, 0.7713, 0.507, 0.7365, 0.5262, 0.7559, 0.6857, 0.7875, 0.7026, 0.8688, 0.4954, 0.8378, 0.5797, 0.7933, 0.4409, 0.7003, 0.4736, 0.7185, 0.4487, 0.7494, 0.4183, 0.723, 0.408, 0.711, 0.4304, 0.693, 0.4409, 0.7003, 0.4183, 0.723, 0.4954, 0.8378, 0.5495, 0.7872, 0.5547, 0.7865, 0.5725, 0.7848, 0.6864, 0.7666, 0.6847, 0.7745, 0.6279, 0.77, 0.6162, 0.76, 0.5138, 0.7229, 0.5434, 0.7319, 0.5338, 0.7354, 0.5159, 0.717, 0.5138, 0.7229, 0.4803, 0.708, 0.4833, 0.6976, 0.5159, 0.717, 0.5434, 0.7319, 0.5138, 0.7229, 0.5805, 0.783, 0.5813, 0.7866, 0.5765, 0.7847, 0.5434, 0.7319, 0.5632, 0.7345, 0.5644, 0.7414, 0.5451, 0.7383, 0.5547, 0.7865, 0.5495, 0.7872, 0.4929, 0.8107, 0.4876, 0.7881, 0.5282, 0.7655, 0.5262, 0.7559, 0.5272, 0.7464, 0.5304, 0.7542, 0.5325, 0.7589, 0.5725, 0.7848, 0.5547, 0.7865, 0.5492, 0.7696, 0.5681, 0.7824, 0.5845, 0.781, 0.5805, 0.783, 0.58, 0.7801, 0.5846, 0.7774, 0.5883, 0.7418, 0.6075, 0.7503, 0.6048, 0.7573, 0.5885, 0.7492, 0.5338, 0.7354, 0.5434, 0.7319, 0.5451, 0.7383, 0.5358, 0.7409, 0.5805, 0.783, 0.5765, 0.7847, 0.5755, 0.7828, 0.58, 0.7801, 0.5547, 0.7865, 0.5282, 0.7655, 0.5351, 0.7632, 0.5492, 0.7696, 0.6279, 0.77, 0.5997, 0.7769, 0.6002, 0.7728, 0.6096, 0.7664, 0.5282, 0.7655, 0.5262, 0.7559, 0.5325, 0.7589, 0.5351, 0.7632, 0.5632, 0.7345, 0.5883, 0.7418, 0.5885, 0.7492, 0.5644, 0.7414, 0.9129, 0.541, 0.9128, 0.5526, 0.8858, 0.541, 0.8858, 0.541, 0.9128, 0.5526, 0.8892, 0.5548, 0.8748, 0.5493, 0.8892, 0.5548, 0.8825, 0.569, 0.8651, 0.5642, 0.8748, 0.5493, 0.8825, 0.569, 0.8745, 0.5833, 0.8599, 0.5719, 0.8651, 0.5642, 0.8574, 0.5586, 0.8651, 0.5642, 0.8599, 0.5719, 0.8525, 0.5664, 0.872, 0.5475, 0.8748, 0.5493, 0.8651, 0.5642, 0.8574, 0.5586, 0.8858, 0.541, 0.8748, 0.5493, 0.872, 0.5475, 0.9261, 0.5529, 0.9128, 0.5554, 0.9128, 0.5526, 0.9458, 0.5413, 0.9687, 0.5473, 0.9798, 0.5541, 0.963, 0.5537, 0.9261, 0.5529, 0.9128, 0.5526, 0.9129, 0.541, 0.9798, 0.5541, 0.9862, 0.5587, 0.963, 0.5537, 0.9128, 0.5526, 0.9128, 0.5554, 0.8945, 0.5575, 0.8892, 0.5548, 0.8945, 0.5575, 0.8825, 0.569, 0.8892, 0.5548, 0.5272, 0.7464, 0.5338, 0.7354, 0.5358, 0.7409, 0.5304, 0.7542, 0.6075, 0.7503, 0.6162, 0.76, 0.6086, 0.7642, 0.6048, 0.7573, 0.5997, 0.7769, 0.5845, 0.781, 0.5846, 0.7774, 0.6002, 0.7728, 0.5765, 0.7847, 0.5725, 0.7848, 0.5681, 0.7824, 0.5755, 0.7828, 0.7642, 0.9338, 0.7797, 0.9198, 0.7906, 0.9256, 0.7816, 0.9408, 0.7816, 0.9408, 0.7906, 0.9256, 0.7962, 0.9284, 0.7936, 0.9446, 0.7749, 0.9853, 0.7734, 0.9784, 0.7837, 0.9744, 0.7859, 0.981, 0.7674, 0.9451, 0.7642, 0.9338, 0.7816, 0.9408, 0.7799, 0.9489, 0.7734, 0.9784, 0.7642, 0.9645, 0.7766, 0.9588, 0.7837, 0.9744, 0.7936, 0.9446, 0.7962, 0.9284, 0.8021, 0.9298, 0.806, 0.9465, 0.7859, 0.981, 0.7837, 0.9744, 0.787, 0.9731, 0.7911, 0.9792, 0.7799, 0.9489, 0.7816, 0.9408, 0.7936, 0.9446, 0.7911, 0.9521, 0.7837, 0.9744, 0.7766, 0.9588, 0.7877, 0.9553, 0.787, 0.9731, 0.806, 0.9465, 0.8021, 0.9298, 0.8426, 0.9324, 0.844, 0.9475, 0.7911, 0.9792, 0.787, 0.9731, 0.79, 0.9719, 0.7949, 0.9781, 0.7911, 0.9521, 0.7936, 0.9446, 0.806, 0.9465, 0.8035, 0.955, 0.787, 0.9731, 0.7877, 0.9553, 0.7965, 0.9554, 0.79, 0.9719, 0.844, 0.9475, 0.8426, 0.9324, 0.8899, 0.9364, 0.8893, 0.946, 0.7949, 0.9781, 0.79, 0.9719, 0.8324, 0.9667, 0.8338, 0.9718, 0.8035, 0.955, 0.806, 0.9465, 0.844, 0.9475, 0.8436, 0.955, 0.79, 0.9719, 0.7965, 0.9554, 0.8343, 0.9553, 0.8324, 0.9667, 0.8338, 0.9718, 0.8324, 0.9667, 0.8739, 0.9646, 0.8743, 0.9677, 0.8436, 0.955, 0.844, 0.9475, 0.8893, 0.946, 0.8899, 0.9507, 0.8324, 0.9667, 0.8343, 0.9553, 0.8742, 0.9576, 0.8739, 0.9646, 0.6888, 0.7552, 0.7279, 0.7678, 0.6864, 0.7666, 0.7029, 0.7758, 0.704, 0.7761, 0.7036, 0.7763, 0.7031, 0.7762, 0.6847, 0.7745, 0.6864, 0.7666, 0.7029, 0.7758, 0.7025, 0.7765, 0.7043, 0.7931, 0.6847, 0.7745, 0.7025, 0.7765, 0.7036, 0.777, 0.7279, 0.7678, 0.7043, 0.7931, 0.7036, 0.777, 0.704, 0.7761, 0.7036, 0.7763, 0.7034, 0.7766, 0.703, 0.7764, 0.7031, 0.7762, 0.7025, 0.7765, 0.7029, 0.7758, 0.7031, 0.7762, 0.703, 0.7764, 0.7036, 0.777, 0.7025, 0.7765, 0.703, 0.7764, 0.7034, 0.7766, 0.704, 0.7761, 0.7036, 0.777, 0.7034, 0.7766, 0.7036, 0.7763, 0.5262, 0.7559, 0.5282, 0.7655, 0.4876, 0.7881, 0.507, 0.7365, 0.5272, 0.7464, 0.5262, 0.7559, 0.4758, 0.7713, 0.5262, 0.7559, 0.4876, 0.7881, 0.5813, 0.7866, 0.5845, 0.781, 0.5997, 0.7769, 0.5813, 0.7866, 0.5805, 0.783, 0.5845, 0.781, 0.6847, 0.7745, 0.5813, 0.7866, 0.5997, 0.7769, 0.6279, 0.77, 0.6888, 0.7552, 0.6864, 0.7666, 0.6162, 0.76, 0.6075, 0.7503, 0.6888, 0.7552, 0.6162, 0.76, 0.5659, 0.7196, 0.5883, 0.7418, 0.5632, 0.7345, 0.6928, 0.7354, 0.6888, 0.7552, 0.5883, 0.7418, 0.4954, 0.8378, 0.4929, 0.8107, 0.5495, 0.7872, 0.5797, 0.7933, 0.4954, 0.8378, 0.5725, 0.7848, 0.5193, 0.6338, 0.5362, 0.6848, 0.5101, 0.6707, 0.5794, 0.6469, 0.5659, 0.7196, 0.5478, 0.7094, 0.5362, 0.6848, 0.5794, 0.6469, 0.5478, 0.7094, 0.5659, 0.7196, 0.5179, 0.7065, 0.5215, 0.6925, 0.5478, 0.7094, 0.5159, 0.717, 0.5179, 0.7065, 0.5434, 0.7319, 0.5179, 0.7065, 0.5659, 0.7196, 0.5434, 0.7319, 0.7456, 0.6507, 0.7272, 0.6399, 0.7619, 0.5759, 0.7639, 0.577, 0.7279, 0.7678, 0.7483, 0.747, 0.7618, 0.8422, 0.06677, 0.3481, 0.06678, 0.1863, 0.1344, 0.1863, 0.1344, 0.3481, 0.06678, 0.1863, 0.06679, 0.05988, 0.1344, 0.0599, 0.1344, 0.1863, 0.06676, 0.4772, 0.06677, 0.3481, 0.1344, 0.3481, 0.1343, 0.4773, 0.1344, 0.3481, 0.1344, 0.1863, 0.2005, 0.1863, 0.2005, 0.3481, 0.1344, 0.1863, 0.1344, 0.0599, 0.2005, 0.05992, 0.2005, 0.1863, 0.1343, 0.4773, 0.1344, 0.3481, 0.2005, 0.3481, 0.2005, 0.4773, 0.2005, 0.3481, 0.2005, 0.1863, 0.2865, 0.1863, 0.2865, 0.3481, 0.2005, 0.1863, 0.2005, 0.05992, 0.2865, 0.05994, 0.2865, 0.1863, 0.2005, 0.4773, 0.2005, 0.3481, 0.2865, 0.3481, 0.2865, 0.4773, 0.2865, 0.3481, 0.2865, 0.1863, 0.3742, 0.1864, 0.3742, 0.3482, 0.2865, 0.1863, 0.2865, 0.05994, 0.3742, 0.05998, 0.3742, 0.1864, 0.2865, 0.4773, 0.2865, 0.3481, 0.3742, 0.3482, 0.3742, 0.4773, 0.3742, 0.3482, 0.3742, 0.1864, 0.4942, 0.1865, 0.4942, 0.3482, 0.3742, 0.1864, 0.3742, 0.05998, 0.4943, 0.06009, 0.4942, 0.1865, 0.3742, 0.4773, 0.3742, 0.3482, 0.4942, 0.3482, 0.4942, 0.4773, 0.4942, 0.3482, 0.4942, 0.1865, 0.5682, 0.1867, 0.5681, 0.3483, 0.4942, 0.1865, 0.4943, 0.06009, 0.5683, 0.0603, 0.5682, 0.1867, 0.4942, 0.4773, 0.4942, 0.3482, 0.5681, 0.3483, 0.5681, 0.4772, 0.5681, 0.3483, 0.5682, 0.1867, 0.6785, 0.1877, 0.6783, 0.3486, 0.5682, 0.1867, 0.5683, 0.0603, 0.6791, 0.06131, 0.6785, 0.1877, 0.5681, 0.4772, 0.5681, 0.3483, 0.6783, 0.3486, 0.6785, 0.4768, 0.6783, 0.3486, 0.6785, 0.1877, 0.7919, 0.1903, 0.7915, 0.3473, 0.6785, 0.1877, 0.6791, 0.06131, 0.7945, 0.06638, 0.7919, 0.1903, 0.6785, 0.4768, 0.6783, 0.3486, 0.7915, 0.3473, 0.7932, 0.4744, 0.7915, 0.3473, 0.7919, 0.1903, 0.9127, 0.2307, 0.9124, 0.311, 0.7919, 0.1903, 0.7945, 0.06638, 0.9166, 0.08612, 0.9127, 0.2307, 0.7932, 0.4744, 0.7915, 0.3473, 0.9124, 0.311, 0.9153, 0.4597, 0.9449, 0.1096, 0.9127, 0.2307, 0.9166, 0.08612, 0.005474, 0.6408, 0.03131, 0.6096, 0.1034, 0.6322, 0.07492, 0.6722, 0.9124, 0.311, 0.945, 0.4308, 0.9153, 0.4597, 0.945, 0.4308, 0.9124, 0.311, 0.9999, 0.3783, 0.9127, 0.2307, 0.9449, 0.1096, 0.9998, 0.161, 0.07492, 0.6722, 0.1034, 0.6322, 0.17, 0.6602, 0.1522, 0.7041, 0.01944, 0.7665, 0.0141, 0.7485, 0.07008, 0.7742, 0.05914, 0.8017, 0.0141, 0.7485, 0.005474, 0.6408, 0.07492, 0.6722, 0.07008, 0.7742, 0.1522, 0.7041, 0.17, 0.6602, 0.276, 0.7173, 0.2461, 0.7459, 0.05914, 0.8017, 0.07008, 0.7742, 0.1475, 0.8017, 0.1267, 0.8387, 0.07008, 0.7742, 0.07492, 0.6722, 0.1522, 0.7041, 0.1475, 0.8017, 0.1267, 0.8387, 0.1475, 0.8017, 0.224, 0.8377, 0.2169, 0.8862, 0.1475, 0.8017, 0.1522, 0.7041, 0.2461, 0.7459, 0.224, 0.8377, 0.8893, 0.946, 0.8899, 0.9364, 0.9451, 0.944, 0.8743, 0.9677, 0.8739, 0.9646, 0.9217, 0.9621, 0.8899, 0.9507, 0.8893, 0.946, 0.9451, 0.944, 0.8739, 0.9646, 0.8742, 0.9576, 0.9217, 0.9621, 0.2461, 0.7459, 0.276, 0.7173, 0.3054, 0.9478, 0.2169, 0.8862, 0.224, 0.8377, 0.3054, 0.9478, 0.224, 0.8377, 0.2461, 0.7459, 0.3054, 0.9478, 0.6162, 0.76, 0.6086, 0.7642, 0.6096, 0.7664, 0.6279, 0.77, 0.5814, 0.6316, 0.5868, 0.541, 0.5188, 0.541, 0.5212, 0.6265, 0.5813, 0.7866, 0.5765, 0.7847, 0.5725, 0.7848, 0.5797, 0.7933, 0.5138, 0.7229, 0.507, 0.7365, 0.5272, 0.7464, 0.5338, 0.7354, 0.01287, 0.348, 0.06677, 0.3481, 0.06678, 0.1863, 0.01288, 0.1863, 0.6864, 0.7666, 0.7029, 0.7758, 0.704, 0.7761, 0.7279, 0.7678, 0.5883, 0.7418, 0.6075, 0.7503, 0.6888, 0.7552, 0.7272, 0.6399, 0.7619, 0.5759, 0.7384, 0.5628, 0.694, 0.6434, 0.694, 0.6434, 0.7384, 0.5628, 0.5868, 0.541, 0.5814, 0.6316, 0.7043, 0.7931, 0.6847, 0.7745, 0.6857, 0.7875, 0.7026, 0.8688, 0.7327, 0.8573, 0.6847, 0.7745, 0.5813, 0.7866, 0.5797, 0.7933, 0.6857, 0.7875, 0.409, 0.6059, 0.3899, 0.5971, 0.4081, 0.6085, 0.4465, 0.6889, 0.4362, 0.6888, 0.4304, 0.693, 0.446, 0.6929, 0.409, 0.6059, 0.3971, 0.556, 0.3693, 0.5674, 0.3899, 0.5971, 0.4304, 0.693, 0.4409, 0.7003, 0.446, 0.6929, 0.7043, 0.7931, 0.7327, 0.8573, 0.7618, 0.8422, 0.7279, 0.7678, 0.01288, 0.1863, 0.06678, 0.1863, 0.06679, 0.05988, 0.0001436, 0.06413, 0.7272, 0.6399, 0.694, 0.6434, 0.6991, 0.6577, 0.7456, 0.6507, 0.7483, 0.747, 0.6928, 0.7354, 0.6888, 0.7552, 0.7279, 0.7678, 0.694, 0.6434, 0.5814, 0.6316, 0.5794, 0.6469, 0.6991, 0.6577, 0.5659, 0.7196, 0.5883, 0.7418, 0.6928, 0.7354, 0.3802, 0.6018, 0.3802, 0.6019, 0.3804, 0.6023, 0.3805, 0.6016, 0.006966, 0.4772, 0.06676, 0.4772, 0.06677, 0.3481, 0.01287, 0.348, 0.7456, 0.6507, 0.6991, 0.6577, 0.6928, 0.7354, 0.7483, 0.747, 0.6991, 0.6577, 0.5794, 0.6469, 0.5659, 0.7196, 0.6928, 0.7354, 0.5814, 0.6316, 0.5212, 0.6265, 0.5193, 0.6338, 0.5794, 0.6469, 0.5659, 0.7196, 0.5434, 0.7319, 0.5632, 0.7345, 0.4649, 0.6174, 0.409, 0.6059, 0.4081, 0.6085, 0.4635, 0.6229, 0.4833, 0.6976, 0.4465, 0.6889, 0.446, 0.6929, 0.4803, 0.708, 0.4649, 0.6174, 0.457, 0.5456, 0.3971, 0.556, 0.409, 0.6059, 0.4803, 0.708, 0.4736, 0.7185, 0.507, 0.7365, 0.5138, 0.7229, 0.5212, 0.6265, 0.4649, 0.6174, 0.4635, 0.6229, 0.5193, 0.6338, 0.5179, 0.7065, 0.4833, 0.6976, 0.5159, 0.717, 0.5212, 0.6265, 0.5188, 0.541, 0.457, 0.5456, 0.4649, 0.6174, 0.446, 0.6929, 0.4409, 0.7003, 0.4736, 0.7185, 0.4803, 0.708, 0.4112, 0.6836, 0.4045, 0.6858, 0.405, 0.6932, 0.4087, 0.6916, 0.3825, 0.605, 0.3728, 0.5983, 0.3875, 0.612, 0.4865, 0.6826, 0.4833, 0.6976, 0.5179, 0.7065, 0.5215, 0.6925, 0.5193, 0.6338, 0.4635, 0.6229, 0.4573, 0.6463, 0.5101, 0.6707, 0.425, 0.68, 0.425, 0.6799, 0.425, 0.6799, 0.4472, 0.6783, 0.4465, 0.6889, 0.4833, 0.6976, 0.4865, 0.6826, 0.4635, 0.6229, 0.4081, 0.6085, 0.4012, 0.6246, 0.4573, 0.6463, 0.5193, 0.6338, 0.5362, 0.6848, 0.5794, 0.6469, 0.4045, 0.6858, 0.3952, 0.6901, 0.3985, 0.6967, 0.405, 0.6932, 0.4231, 0.6794, 0.4261, 0.6795, 0.4348, 0.6786, 0.4196, 0.6785, 0.4184, 0.6877, 0.4112, 0.6836, 0.4139, 0.6893, 0.425, 0.6799, 0.4248, 0.6799, 0.425, 0.6799, 0.425, 0.6799, 0.4231, 0.6794, 0.4248, 0.6799, 0.425, 0.6799, 0.4261, 0.6795, 0.4248, 0.6803, 0.4261, 0.6795, 0.425, 0.6799, 0.425, 0.68, 0.4348, 0.6786, 0.4261, 0.6795, 0.4248, 0.6803, 0.4249, 0.682, 0.4249, 0.682, 0.4196, 0.6785, 0.4241, 0.6863, 0.4263, 0.6853, 0.4249, 0.682, 0.4231, 0.6794, 0.4196, 0.6785, 0.4184, 0.6877, 0.4241, 0.6863, 0.4196, 0.6785, 0.4112, 0.6836, 0.3728, 0.5983, 0.38, 0.6017, 0.3805, 0.6016, 0.3804, 0.6023, 0.3728, 0.5983, 0.3825, 0.605, 0.3802, 0.6019, 0.38, 0.6017, 0.3728, 0.5983, 0.3804, 0.6023, 0.3802, 0.6019, 0.3802, 0.6018, 0.38, 0.6017, 0.3802, 0.6018, 0.3802, 0.6019, 0.3802, 0.6018, 0.3693, 0.5674, 0.3674, 0.5897, 0.3815, 0.5997, 0.3693, 0.5674, 0.3815, 0.5997, 0.3899, 0.5971, 0.3576, 0.5776, 0.3674, 0.5897, 0.3693, 0.5674, 0.4348, 0.6786, 0.4304, 0.6866, 0.4428, 0.6852, 0.4248, 0.6803, 0.4248, 0.6799, 0.4231, 0.6794, 0.4248, 0.6803, 0.4231, 0.6794, 0.4249, 0.682, 0.425, 0.68, 0.425, 0.6799, 0.4248, 0.6799, 0.425, 0.68, 0.4248, 0.6799, 0.4248, 0.6803, 0.425, 0.6799, 0.425, 0.6799, 0.425, 0.68, 0.4139, 0.6893, 0.4112, 0.6836, 0.4087, 0.6916, 0.4348, 0.6786, 0.4428, 0.6852, 0.4465, 0.6889, 0.4472, 0.6783, 0.4249, 0.682, 0.4263, 0.6853, 0.4304, 0.6866, 0.4348, 0.6786, 0.38, 0.6017, 0.3802, 0.6018, 0.3802, 0.6018, 0.4081, 0.6085, 0.3899, 0.5971, 0.3875, 0.612, 0.4012, 0.6246, 0.38, 0.6017, 0.3802, 0.6018, 0.3805, 0.6016, 0.3674, 0.5897, 0.3728, 0.5983, 0.3811, 0.6008, 0.3815, 0.5997, 0.3728, 0.5983, 0.3805, 0.6016, 0.3811, 0.6008, 0.3899, 0.5971, 0.3815, 0.5997, 0.3875, 0.612, 0.3805, 0.6016, 0.3804, 0.6023, 0.3825, 0.605, 0.3811, 0.6008, 0.3825, 0.605, 0.3875, 0.612, 0.3815, 0.5997, 0.3811, 0.6008, 0.6749, 0.9189, 0.6418, 0.9551, 0.6959, 0.9419, 0.4172, 0.6939, 0.4139, 0.6893, 0.4087, 0.6916, 0.4013, 0.7015, 0.6959, 0.9419, 0.6418, 0.9551, 0.7259, 0.9693, 0.4236, 0.6921, 0.4172, 0.6939, 0.4013, 0.7015, 0.408, 0.711, 0.4304, 0.693, 0.4236, 0.6921, 0.4184, 0.6877, 0.4139, 0.6893, 0.4172, 0.6939, 0.4236, 0.6921, 0.4241, 0.6863, 0.4184, 0.6877, 0.4087, 0.6916, 0.405, 0.6932, 0.4013, 0.7015, 0.7259, 0.9693, 0.6418, 0.9551, 0.6786, 0.9755, 0.405, 0.6932, 0.3985, 0.6967, 0.4013, 0.7015, 0.6749, 0.9189, 0.6565, 0.9189, 0.6418, 0.9551, 0.8314, 0.571, 0.819, 0.5701, 0.8239, 0.5846, 0.8361, 0.5865, 0.7642, 0.8937, 0.7773, 0.9183, 0.7855, 0.915, 0.8488, 0.6912, 0.8403, 0.69, 0.8386, 0.7168, 0.8468, 0.717, 0.8468, 0.717, 0.8386, 0.7168, 0.8383, 0.741, 0.8522, 0.7426, 0.8522, 0.7426, 0.8383, 0.741, 0.8333, 0.7848, 0.8436, 0.7865, 0.8426, 0.64, 0.8322, 0.638, 0.8403, 0.69, 0.8488, 0.6912, 0.8436, 0.7865, 0.8333, 0.7848, 0.8278, 0.8316, 0.8363, 0.8322, 0.8363, 0.8322, 0.8278, 0.8316, 0.8125, 0.8797, 0.8217, 0.8804, 0.8361, 0.5865, 0.8239, 0.5846, 0.8322, 0.638, 0.8426, 0.64, 0.819, 0.5701, 0.7888, 0.5632, 0.7858, 0.5798, 0.8239, 0.5846, 0.7773, 0.9183, 0.7642, 0.8937, 0.7643, 0.9195, 0.8403, 0.69, 0.7726, 0.6829, 0.7712, 0.6958, 0.8386, 0.7168, 0.8386, 0.7168, 0.7712, 0.6958, 0.7642, 0.7424, 0.8383, 0.741, 0.8383, 0.741, 0.7642, 0.7424, 0.7675, 0.784, 0.8333, 0.7848, 0.8322, 0.638, 0.7786, 0.631, 0.7726, 0.6829, 0.8403, 0.69, 0.8333, 0.7848, 0.7675, 0.784, 0.7661, 0.8294, 0.8278, 0.8316, 0.8239, 0.5846, 0.7858, 0.5798, 0.7786, 0.631, 0.8322, 0.638, 0.8278, 0.8316, 0.7661, 0.8294, 0.7644, 0.8786, 0.8125, 0.8797, 0.7949, 0.541, 0.7888, 0.5632, 0.8108, 0.5451, 0.8108, 0.5451, 0.7888, 0.5632, 0.819, 0.5701, 0.8108, 0.5451, 0.819, 0.5701, 0.8214, 0.5496, 0.8214, 0.5496, 0.819, 0.5701, 0.8314, 0.571, 0.8217, 0.8804, 0.8125, 0.8797, 0.8079, 0.8937, 0.8168, 0.8951, 0.8125, 0.8797, 0.7644, 0.8786, 0.7642, 0.8937, 0.8079, 0.8937, 0.7855, 0.915, 0.8079, 0.8937, 0.7642, 0.8937, 0.8079, 0.8937, 0.7855, 0.915, 0.7974, 0.9165, 0.7974, 0.9165, 0.8168, 0.8951, 0.8079, 0.8937, 0.4736, 0.7185, 0.4487, 0.7494, 0.4758, 0.7713, 0.507, 0.7365, 0.4758, 0.7713, 0.5262, 0.7559, 0.507, 0.7365, 0.6857, 0.7875, 0.5797, 0.7933, 0.4954, 0.8378, 0.7026, 0.8688, 0.4409, 0.7003, 0.4183, 0.723, 0.4487, 0.7494, 0.4736, 0.7185, 0.408, 0.711, 0.4183, 0.723, 0.4409, 0.7003, 0.4304, 0.693, 0.4954, 0.8378, 0.5725, 0.7848, 0.5547, 0.7865, 0.5495, 0.7872, 0.6864, 0.7666, 0.6162, 0.76, 0.6279, 0.77, 0.6847, 0.7745, 0.5138, 0.7229, 0.5338, 0.7354, 0.5434, 0.7319, 0.5159, 0.717, 0.4833, 0.6976, 0.4803, 0.708, 0.5138, 0.7229, 0.5159, 0.717, 0.5138, 0.7229, 0.5434, 0.7319, 0.5805, 0.783, 0.5765, 0.7847, 0.5813, 0.7866, 0.5434, 0.7319, 0.5451, 0.7383, 0.5644, 0.7414, 0.5632, 0.7345, 0.5547, 0.7865, 0.5282, 0.7655, 0.4876, 0.7881, 0.4929, 0.8107, 0.5495, 0.7872, 0.5262, 0.7559, 0.5325, 0.7589, 0.5304, 0.7542, 0.5272, 0.7464, 0.5725, 0.7848, 0.5681, 0.7824, 0.5492, 0.7696, 0.5547, 0.7865, 0.5845, 0.781, 0.5846, 0.7774, 0.58, 0.7801, 0.5805, 0.783, 0.5883, 0.7418, 0.5885, 0.7492, 0.6048, 0.7573, 0.6075, 0.7503, 0.5338, 0.7354, 0.5358, 0.7409, 0.5451, 0.7383, 0.5434, 0.7319, 0.5805, 0.783, 0.58, 0.7801, 0.5755, 0.7828, 0.5765, 0.7847, 0.5547, 0.7865, 0.5492, 0.7696, 0.5351, 0.7632, 0.5282, 0.7655, 0.6279, 0.77, 0.6096, 0.7664, 0.6002, 0.7728, 0.5997, 0.7769, 0.5282, 0.7655, 0.5351, 0.7632, 0.5325, 0.7589, 0.5262, 0.7559, 0.5632, 0.7345, 0.5644, 0.7414, 0.5885, 0.7492, 0.5883, 0.7418, 0.9129, 0.541, 0.8858, 0.541, 0.9128, 0.5526, 0.8858, 0.541, 0.8748, 0.5493, 0.8892, 0.5548, 0.9128, 0.5526, 0.8892, 0.5548, 0.8748, 0.5493, 0.8651, 0.5642, 0.8825, 0.569, 0.8825, 0.569, 0.8651, 0.5642, 0.8599, 0.5719, 0.8745, 0.5833, 0.8574, 0.5586, 0.8525, 0.5664, 0.8599, 0.5719, 0.8651, 0.5642, 0.872, 0.5475, 0.8574, 0.5586, 0.8651, 0.5642, 0.8748, 0.5493, 0.8858, 0.541, 0.872, 0.5475, 0.8748, 0.5493, 0.9261, 0.5529, 0.9128, 0.5526, 0.9128, 0.5554, 0.9458, 0.5413, 0.9129, 0.541, 0.9128, 0.5526, 0.9261, 0.5529, 0.963, 0.5537, 0.9798, 0.5541, 0.9687, 0.5473, 0.9798, 0.5541, 0.963, 0.5537, 0.9862, 0.5587, 0.9128, 0.5526, 0.8892, 0.5548, 0.8945, 0.5575, 0.9128, 0.5554, 0.8945, 0.5575, 0.8892, 0.5548, 0.8825, 0.569, 0.5272, 0.7464, 0.5304, 0.7542, 0.5358, 0.7409, 0.5338, 0.7354, 0.6075, 0.7503, 0.6048, 0.7573, 0.6086, 0.7642, 0.6162, 0.76, 0.5997, 0.7769, 0.6002, 0.7728, 0.5846, 0.7774, 0.5845, 0.781, 0.5765, 0.7847, 0.5755, 0.7828, 0.5681, 0.7824, 0.5725, 0.7848, 0.7642, 0.9338, 0.7816, 0.9408, 0.7906, 0.9256, 0.7797, 0.9198, 0.7816, 0.9408, 0.7936, 0.9446, 0.7962, 0.9284, 0.7906, 0.9256, 0.7749, 0.9853, 0.7859, 0.981, 0.7837, 0.9744, 0.7734, 0.9784, 0.7674, 0.9451, 0.7799, 0.9489, 0.7816, 0.9408, 0.7642, 0.9338, 0.7734, 0.9784, 0.7837, 0.9744, 0.7766, 0.9588, 0.7642, 0.9645, 0.7936, 0.9446, 0.806, 0.9465, 0.8021, 0.9298, 0.7962, 0.9284, 0.7859, 0.981, 0.7911, 0.9792, 0.787, 0.9731, 0.7837, 0.9744, 0.7799, 0.9489, 0.7911, 0.9521, 0.7936, 0.9446, 0.7816, 0.9408, 0.7837, 0.9744, 0.787, 0.9731, 0.7877, 0.9553, 0.7766, 0.9588, 0.806, 0.9465, 0.844, 0.9475, 0.8426, 0.9324, 0.8021, 0.9298, 0.7911, 0.9792, 0.7949, 0.9781, 0.79, 0.9719, 0.787, 0.9731, 0.7911, 0.9521, 0.8035, 0.955, 0.806, 0.9465, 0.7936, 0.9446, 0.787, 0.9731, 0.79, 0.9719, 0.7965, 0.9554, 0.7877, 0.9553, 0.844, 0.9475, 0.8893, 0.946, 0.8899, 0.9364, 0.8426, 0.9324, 0.7949, 0.9781, 0.8338, 0.9718, 0.8324, 0.9667, 0.79, 0.9719, 0.8035, 0.955, 0.8436, 0.955, 0.844, 0.9475, 0.806, 0.9465, 0.79, 0.9719, 0.8324, 0.9667, 0.8343, 0.9553, 0.7965, 0.9554, 0.8338, 0.9718, 0.8743, 0.9677, 0.8739, 0.9646, 0.8324, 0.9667, 0.8436, 0.955, 0.8899, 0.9507, 0.8893, 0.946, 0.844, 0.9475, 0.8324, 0.9667, 0.8739, 0.9646, 0.8742, 0.9576, 0.8343, 0.9553, 0.6888, 0.7552, 0.6864, 0.7666, 0.7279, 0.7678, 0.7029, 0.7758, 0.7031, 0.7762, 0.7036, 0.7763, 0.704, 0.7761, 0.6847, 0.7745, 0.7025, 0.7765, 0.7029, 0.7758, 0.6864, 0.7666, 0.7043, 0.7931, 0.7036, 0.777, 0.7025, 0.7765, 0.6847, 0.7745, 0.7279, 0.7678, 0.704, 0.7761, 0.7036, 0.777, 0.7043, 0.7931, 0.7036, 0.7763, 0.7031, 0.7762, 0.703, 0.7764, 0.7034, 0.7766, 0.7025, 0.7765, 0.703, 0.7764, 0.7031, 0.7762, 0.7029, 0.7758, 0.7036, 0.777, 0.7034, 0.7766, 0.703, 0.7764, 0.7025, 0.7765, 0.704, 0.7761, 0.7036, 0.7763, 0.7034, 0.7766, 0.7036, 0.777, 0.5262, 0.7559, 0.4876, 0.7881, 0.5282, 0.7655, 0.507, 0.7365, 0.5262, 0.7559, 0.5272, 0.7464, 0.4758, 0.7713, 0.4876, 0.7881, 0.5262, 0.7559, 0.5813, 0.7866, 0.5997, 0.7769, 0.5845, 0.781, 0.5813, 0.7866, 0.5845, 0.781, 0.5805, 0.783, 0.6847, 0.7745, 0.6279, 0.77, 0.5997, 0.7769, 0.5813, 0.7866, 0.6888, 0.7552, 0.6162, 0.76, 0.6864, 0.7666, 0.6075, 0.7503, 0.6162, 0.76, 0.6888, 0.7552, 0.5659, 0.7196, 0.5632, 0.7345, 0.5883, 0.7418, 0.6928, 0.7354, 0.5883, 0.7418, 0.6888, 0.7552, 0.4954, 0.8378, 0.5495, 0.7872, 0.4929, 0.8107, 0.5797, 0.7933, 0.5725, 0.7848, 0.4954, 0.8378, 0.5193, 0.6338, 0.5101, 0.6707, 0.5362, 0.6848, 0.5794, 0.6469, 0.5478, 0.7094, 0.5659, 0.7196, 0.5362, 0.6848, 0.5478, 0.7094, 0.5794, 0.6469, 0.5659, 0.7196, 0.5478, 0.7094, 0.5215, 0.6925, 0.5179, 0.7065, 0.5159, 0.717, 0.5434, 0.7319, 0.5179, 0.7065, 0.5179, 0.7065, 0.5434, 0.7319, 0.5659, 0.7196, 0.7456, 0.6507, 0.7639, 0.577, 0.7619, 0.5759, 0.7272, 0.6399, 0.7279, 0.7678, 0.7618, 0.8422, 0.7483, 0.747, 0.06677, 0.3481, 0.1344, 0.3481, 0.1344, 0.1863, 0.06678, 0.1863, 0.06678, 0.1863, 0.1344, 0.1863, 0.1344, 0.0599, 0.06679, 0.05988, 0.06676, 0.4772, 0.1343, 0.4773, 0.1344, 0.3481, 0.06677, 0.3481, 0.1344, 0.3481, 0.2005, 0.3481, 0.2005, 0.1863, 0.1344, 0.1863, 0.1344, 0.1863, 0.2005, 0.1863, 0.2005, 0.05992, 0.1344, 0.0599, 0.1343, 0.4773, 0.2005, 0.4773, 0.2005, 0.3481, 0.1344, 0.3481, 0.2005, 0.3481, 0.2865, 0.3481, 0.2865, 0.1863, 0.2005, 0.1863, 0.2005, 0.1863, 0.2865, 0.1863, 0.2865, 0.05994, 0.2005, 0.05992, 0.2005, 0.4773, 0.2865, 0.4773, 0.2865, 0.3481, 0.2005, 0.3481, 0.2865, 0.3481, 0.3742, 0.3482, 0.3742, 0.1864, 0.2865, 0.1863, 0.2865, 0.1863, 0.3742, 0.1864, 0.3742, 0.05998, 0.2865, 0.05994, 0.2865, 0.4773, 0.3742, 0.4773, 0.3742, 0.3482, 0.2865, 0.3481, 0.3742, 0.3482, 0.4942, 0.3482, 0.4942, 0.1865, 0.3742, 0.1864, 0.3742, 0.1864, 0.4942, 0.1865, 0.4943, 0.06009, 0.3742, 0.05998, 0.3742, 0.4773, 0.4942, 0.4773, 0.4942, 0.3482, 0.3742, 0.3482, 0.4942, 0.3482, 0.5681, 0.3483, 0.5682, 0.1867, 0.4942, 0.1865, 0.4942, 0.1865, 0.5682, 0.1867, 0.5683, 0.0603, 0.4943, 0.06009, 0.4942, 0.4773, 0.5681, 0.4772, 0.5681, 0.3483, 0.4942, 0.3482, 0.5681, 0.3483, 0.6783, 0.3486, 0.6785, 0.1877, 0.5682, 0.1867, 0.5682, 0.1867, 0.6785, 0.1877, 0.6791, 0.06131, 0.5683, 0.0603, 0.5681, 0.4772, 0.6785, 0.4768, 0.6783, 0.3486, 0.5681, 0.3483, 0.6783, 0.3486, 0.7915, 0.3473, 0.7919, 0.1903, 0.6785, 0.1877, 0.6785, 0.1877, 0.7919, 0.1903, 0.7945, 0.06638, 0.6791, 0.06131, 0.6785, 0.4768, 0.7932, 0.4744, 0.7915, 0.3473, 0.6783, 0.3486, 0.7915, 0.3473, 0.9124, 0.311, 0.9127, 0.2307, 0.7919, 0.1903, 0.7919, 0.1903, 0.9127, 0.2307, 0.9166, 0.08612, 0.7945, 0.06638, 0.7932, 0.4744, 0.9153, 0.4597, 0.9124, 0.311, 0.7915, 0.3473, 0.9449, 0.1096, 0.9166, 0.08612, 0.9127, 0.2307, 0.005474, 0.6408, 0.07492, 0.6722, 0.1034, 0.6322, 0.03131, 0.6096, 0.9124, 0.311, 0.9153, 0.4597, 0.945, 0.4308, 0.945, 0.4308, 0.9999, 0.3783, 0.9124, 0.311, 0.9127, 0.2307, 0.9998, 0.161, 0.9449, 0.1096, 0.07492, 0.6722, 0.1522, 0.7041, 0.17, 0.6602, 0.1034, 0.6322, 0.01944, 0.7665, 0.05914, 0.8017, 0.07008, 0.7742, 0.0141, 0.7485, 0.0141, 0.7485, 0.07008, 0.7742, 0.07492, 0.6722, 0.005474, 0.6408, 0.1522, 0.7041, 0.2461, 0.7459, 0.276, 0.7173, 0.17, 0.6602, 0.05914, 0.8017, 0.1267, 0.8387, 0.1475, 0.8017, 0.07008, 0.7742, 0.07008, 0.7742, 0.1475, 0.8017, 0.1522, 0.7041, 0.07492, 0.6722, 0.1267, 0.8387, 0.2169, 0.8862, 0.224, 0.8377, 0.1475, 0.8017, 0.1475, 0.8017, 0.224, 0.8377, 0.2461, 0.7459, 0.1522, 0.7041, 0.8893, 0.946, 0.9451, 0.944, 0.8899, 0.9364, 0.8743, 0.9677, 0.9217, 0.9621, 0.8739, 0.9646, 0.8899, 0.9507, 0.9451, 0.944, 0.8893, 0.946, 0.8739, 0.9646, 0.9217, 0.9621, 0.8742, 0.9576, 0.2461, 0.7459, 0.3054, 0.9478, 0.276, 0.7173, 0.2169, 0.8862, 0.3054, 0.9478, 0.224, 0.8377, 0.224, 0.8377, 0.3054, 0.9478, 0.2461, 0.7459])
me_cube.materials.append(mat_material)
me_cube.use_remesh_preserve_volume = False
me_cube.use_remesh_preserve_attributes = False
me_cube.use_mirror_vertex_groups = False
me_cube.update()
arm_armature = bpy.data.armatures.new('Armature')  # bones are not reproduced

# ---- objects
ob_cube = bpy.data.objects.new('Cube', me_cube)
ob_lamp_002 = bpy.data.objects.new('Lamp.002', light_lamp_002)
ob_lamp_001 = bpy.data.objects.new('Lamp.001', light_lamp_001)
ob_lamp = bpy.data.objects.new('Lamp', light_lamp)
ob_camera = bpy.data.objects.new('Camera', cam_camera)
ob_esqueleto = bpy.data.objects.new('esqueleto', arm_armature)

# ---- transforms, parenting, visibility, modifiers, constraints
ob_cube.parent = ob_esqueleto
ob_cube.matrix_parent_inverse = Matrix(((1.0, 0.0, 0.0, -0.01353), (0.0, 1.0, 0.0, -1.323), (0.0, 0.0, 1.0, -0.7201), (0.0, 0.0, 0.0, 1.0)))
ob_cube.location = (-5.96e-08, -2.384e-07, -5.96e-08)
ob_cube.lock_rotations_4d = False
ob_cube.empty_display_type = 'ARROWS'
ob_cube.lineart.crease_threshold = 0.0
_vg = ob_cube.vertex_groups.new(name='centro')
for _i, _w in zip([158, 160, 162, 165, 167, 169, 372, 375, 378, 384, 385, 387, 388, 389, 391, 392, 393, 395], [0.8572, 0.08636, 0.05849, 0.07953, 0.8696, 0.05374, 0.8572, 0.08636, 0.05849, 0.114, 0.07953, 0.1179, 0.8055, 0.8696, 0.7974, 0.07786, 0.05374, 0.08066]): _vg.add([_i], _w, 'REPLACE')
_vg = ob_cube.vertex_groups.new(name='c1')
for _i, _w in zip([156, 158, 160, 163, 165, 167, 369, 372, 375, 380, 381, 383, 384, 385, 387, 388, 389, 391], [0.09007, 0.07222, 0.8143, 0.08349, 0.8298, 0.06651, 0.09007, 0.07222, 0.8143, 0.1162, 0.08349, 0.1196, 0.7509, 0.8298, 0.7414, 0.09533, 0.06651, 0.09856]): _vg.add([_i], _w, 'REPLACE')
_vg = ob_cube.vertex_groups.new(name='c2')
for _i, _w in zip([7, 15, 155, 156, 157, 159, 160, 161, 163, 165, 184, 196, 202, 207, 367, 368, 369, 370, 371, 373, 374, 375, 376, 377, 379, 380, 381, 383, 384, 385, 387], [0.009747, 0.007828, 0.134, 0.879, 0.1244, 0.8536, 0.09022, 0.8656, 0.8898, 0.08297, 0.002851, 0.009747, 0.0395, 0.007828, 0.006654, 0.134, 0.879, 0.1702, 0.1244, 0.1741, 0.8536, 0.09022, 0.8047, 0.8656, 0.7972, 0.8339, 0.8898, 0.8268, 0.1197, 0.08297, 0.1239]): _vg.add([_i], _w, 'REPLACE')
_vg = ob_cube.vertex_groups.new(name='c3')
for _i, _w in zip([0, 2, 3, 5, 7, 8, 11, 12, 15, 17, 82, 89, 106, 123, 146, 147, 148, 149, 150, 151, 152, 153, 155, 157, 159, 161, 181, 183, 184, 186, 188, 190, 193, 194, 196, 197, 202, 203, 204, 207, 210, 293, 300, 318, 335, 358, 359, 360, 361, 362, 363, 364, 365, 367, 368, 370, 371, 373, 374, 376, 377, 379, 383], [0.0863, 0.07205, 0.02965, 0.03192, 0.1504, 0.102, 0.03902, 0.03678, 0.1574, 0.0403, 0.04073, 0.0408, 0.002755, 0.0002293, 0.08495, 0.08085, 0.09564, 0.08228, 0.08566, 0.08304, 0.08999, 0.08434, 0.709, 0.7303, 0.1059, 0.09908, 0.0863, 0.07205, 0.1041, 0.1002, 0.02965, 0.03192, 0.03643, 0.05835, 0.1504, 0.102, 0.1751, 0.03902, 0.03678, 0.1574, 0.0403, 0.04073, 0.0408, 0.002755, 0.0002293, 0.08495, 0.08085, 0.09564, 0.08228, 0.08566, 0.08304, 0.08999, 0.08434, 0.1114, 0.709, 0.6399, 0.7303, 0.6439, 0.1059, 0.1322, 0.09908, 0.1376, 0.003791]): _vg.add([_i], _w, 'REPLACE')
_vg = ob_cube.vertex_groups.new(name='cabeca')
for _i, _w in zip([0, 1, 2, 3, 4, 5, 6, 7, 8, 10, 11, 12, 13, 14, 15, 17, 18, 19, 20, 26, 28, 43, 44, 45, 49, 50, 51, 52, 74, 78, 79, 82, 83, 86, 87, 88, 89, 90, 91, 92, 93, 94, 95, 96, 97, 98, 99, 100, 101, 102, 103, 104, 105, 106, 107, 108, 109, 110, 111, 112, 113, 114, 115, 116, 117, 118, 119, 120, 121, 122, 123, 146, 147, 148, 149, 150, 151, 152, 153, 154, 155, 157, 181, 182, 183, 184, 186, 187, 188, 189, 190, 191, 192, 193, 194, 195, 196, 197, 199, 200, 202, 203, 204, 205, 206, 207, 210, 211, 212, 213, 223, 225, 242, 243, 244, 248, 249, 250, 251, 275, 279, 280, 288, 289, 293, 294, 297, 298, 299, 300, 301, 302, 303, 304, 305, 306, 307, 308, 309, 310, 311, 312, 313, 314, 315, 316, 317, 318, 319, 320, 321, 322, 323, 324, 325, 326, 327, 328, 329, 330, 331, 332, 333, 334, 335, 358, 359, 360, 361, 362, 363, 364, 365, 366, 367, 368, 370, 371, 373, 376, 379], [0.8282, 0.04209, 0.7855, 0.8324, 0.1396, 0.779, 0.6389, 0.7795, 0.7769, 0.1132, 0.8095, 0.8367, 0.5697, 0.1657, 0.7586, 0.8242, 0.5474, 0.05095, 0.0967, 0.005319, 0.003967, 0.08325, 0.0841, 0.005996, 0.08331, 0.1774, 0.3723, 0.09467, 0.002497, 0.1701, 0.2935, 0.7742, 0.1071, 0.6425, 0.1099, 0.3326, 0.7918, 0.4728, 0.4707, 0.3167, 0.2631, 0.2279, 0.5993, 0.3184, 0.5231, 0.639, 0.6691, 0.7225, 0.2372, 0.3315, 0.6975, 0.7073, 0.6073, 0.7237, 0.6017, 0.3722, 0.4342, 0.4486, 0.4464, 0.3395, 0.2946, 0.2626, 0.4855, 0.6372, 0.6749, 0.7252, 0.2934, 0.7091, 0.7206, 0.6017, 0.7287, 0.7768, 0.7761, 0.7745, 0.7758, 0.7761, 0.776, 0.7753, 0.7757, 0.4727, 0.1453, 0.1311, 0.8282, 0.04209, 0.7855, 0.8136, 0.7873, 0.3472, 0.8324, 0.1396, 0.779, 0.6389, 0.08732, 0.8439, 0.8134, 0.6686, 0.7795, 0.7769, 0.1132, 0.05152, 0.7233, 0.8095, 0.8367, 0.5697, 0.1657, 0.7586, 0.8242, 0.5474, 0.05095, 0.0967, 0.005319, 0.003967, 0.08325, 0.0841, 0.005996, 0.08331, 0.1774, 0.3723, 0.09467, 0.002497, 0.1701, 0.2935, 0.0246, 0.324, 0.7742, 0.1071, 0.6425, 0.1099, 0.3326, 0.7918, 0.5387, 0.4728, 0.4707, 0.3167, 0.2631, 0.2279, 0.5993, 0.3184, 0.5231, 0.639, 0.6691, 0.7225, 0.2372, 0.3315, 0.6975, 0.7073, 0.6073, 0.7237, 0.6017, 0.3722, 0.4342, 0.4486, 0.4464, 0.3395, 0.2946, 0.2626, 0.4855, 0.6372, 0.6749, 0.7252, 0.2934, 0.7091, 0.7206, 0.6017, 0.7287, 0.7768, 0.7761, 0.7745, 0.7758, 0.7761, 0.776, 0.7753, 0.7757, 0.4727, 0.8075, 0.1453, 0.17, 0.1311, 0.1658, 0.0163, 0.0183]): _vg.add([_i], _w, 'REPLACE')
_vg = ob_cube.vertex_groups.new(name='bocaC')
for _i, _w in zip([2, 3, 5, 6, 8, 10, 11, 12, 13, 15, 16, 17, 18, 20, 23, 24, 26, 28, 29, 30, 31, 32, 33, 34, 35, 36, 40, 43, 44, 45, 47, 49, 50, 51, 52, 53, 54, 55, 56, 57, 58, 65, 66, 67, 68, 69, 70, 71, 72, 73, 74, 76, 78, 79, 81, 82, 83, 84, 85, 86, 87, 88, 89, 90, 91, 92, 93, 94, 95, 96, 97, 98, 99, 100, 101, 102, 103, 104, 105, 106, 107, 108, 109, 110, 111, 112, 113, 114, 115, 116, 117, 118, 119, 120, 121, 122, 123, 124, 125, 126, 127, 128, 129, 130, 131, 132, 133, 134, 135, 136, 137, 138, 139, 140, 141, 142, 143, 144, 145, 146, 147, 148, 149, 150, 151, 152, 153, 154, 157, 159, 161, 183, 186, 187, 188, 190, 191, 194, 195, 197, 199, 200, 202, 203, 204, 205, 207, 208, 209, 210, 211, 213, 216, 218, 219, 222, 223, 225, 226, 227, 229, 230, 231, 232, 233, 234, 235, 239, 242, 243, 244, 246, 248, 249, 250, 251, 252, 253, 254, 255, 256, 257, 264, 265, 266, 267, 268, 269, 270, 271, 272, 273, 274, 275, 277, 279, 280, 283, 284, 286, 288, 289, 291, 292, 293, 294, 295, 296, 297, 298, 299, 300, 301, 302, 303, 304, 305, 306, 307, 308, 309, 310, 311, 312, 313, 314, 315, 316, 317, 318, 319, 320, 321, 322, 323, 324, 325, 326, 327, 328, 329, 330, 331, 332, 333, 334, 335, 336, 337, 338, 339, 340, 341, 342, 343, 344, 345, 346, 347, 348, 349, 350, 351, 352, 353, 354, 355, 356, 357, 358, 359, 360, 361, 362, 363, 364, 365, 366, 370, 371, 374, 377], [0.0, 0.0, 0.0, 0.0, 0.0, 0.6394, 0.0, 0.0, 0.0, 0.0, 0.46, 0.0, 0.0, 0.5697, 0.5791, 0.1129, 0.5153, 0.441, 0.9999, 0.9715, 0.9999, 0.8706, 0.3618, 0.2795, 0.2639, 0.9921, 0.08093, 0.4586, 0.02304, 0.455, 1.0, 0.02589, 0.08809, 0.209, 0.4361, 0.5748, 1.0, 0.6824, 0.2602, 0.2759, 0.5673, 0.9851, 0.9597, 0.317, 0.2955, 0.8791, 0.9969, 0.9996, 0.993, 0.9972, 0.4605, 1.0, 0.09618, 0.2013, 1.0, 0.0, 0.689, 0.5718, 0.2418, 0.0, 0.6156, 0.1906, 0.0, 0.0, 0.0, 0.0, 0.347, 0.447, 0.0, 0.0, 0.0, 0.0, 0.0, 0.0, 0.2473, 0.0, 0.0, 0.0, 0.0, 0.0, 0.0, 0.0, 0.0, 0.0, 0.0, 0.0, 0.1977, 0.3426, 0.0, 0.0, 0.0, 0.0, 0.1523, 0.0, 0.0, 0.0, 0.0, 0.9999, 0.9967, 1.0, 0.9944, 1.0, 0.9987, 1.0, 0.9994, 1.0, 0.993, 1.0, 1.0, 1.0, 0.7901, 1.0, 1.0, 0.9997, 0.9217, 1.0, 1.0, 0.9788, 0.9999, 0.0, 0.0, 0.0, 0.0, 0.0, 0.0, 0.0, 0.0, 0.0, 0.0, 0.0, 0.0, 0.0, 0.0, 0.0, 0.0, 0.0, 0.0, 0.0, 0.0, 0.0, 0.6394, 0.9176, 0.0, 0.0, 0.0, 0.0, 0.0, 0.46, 0.8463, 0.0, 0.0, 0.5697, 0.9416, 0.5791, 0.1129, 0.9611, 0.5153, 0.441, 0.8585, 0.9999, 0.9715, 0.9999, 0.8706, 0.3618, 0.2795, 0.2639, 0.9921, 0.08093, 0.4586, 0.02304, 0.455, 1.0, 0.02589, 0.08809, 0.209, 0.4361, 0.5748, 1.0, 0.6824, 0.2602, 0.2759, 0.5673, 0.9851, 0.9597, 0.317, 0.2955, 0.8791, 0.9969, 0.9996, 0.993, 0.9972, 0.8549, 0.867, 0.4605, 1.0, 0.09618, 0.2013, 0.9339, 0.9513, 1.0, 0.01877, 0.2885, 1.0, 1.0, 0.0, 0.689, 0.5718, 0.2418, 0.0, 0.6156, 0.1906, 0.0, 0.0, 0.0, 0.0, 0.0, 0.347, 0.447, 0.0, 0.0, 0.0, 0.0, 0.0, 0.0, 0.2473, 0.0, 0.0, 0.0, 0.0, 0.0, 0.0, 0.0, 0.0, 0.0, 0.0, 0.0, 0.1977, 0.3426, 0.0, 0.0, 0.0, 0.0, 0.1523, 0.0, 0.0, 0.0, 0.0, 0.9999, 0.9967, 1.0, 0.9944, 1.0, 0.9987, 1.0, 0.9994, 1.0, 0.993, 1.0, 1.0, 1.0, 0.7901, 1.0, 1.0, 0.9997, 0.9217, 1.0, 1.0, 0.9788, 0.9999, 0.0, 0.0, 0.0, 0.0, 0.0, 0.0, 0.0, 0.0, 0.0, 0.0, 0.0, 0.0, 0.0]): _vg.add([_i], _w, 'REPLACE')
_vg = ob_cube.vertex_groups.new(name='bocaB')
for _i, _w in zip([0, 1, 3, 4, 6, 7, 9, 10, 12, 13, 14, 18, 19, 20, 21, 22, 25, 27, 28, 37, 38, 39, 40, 41, 42, 43, 44, 45, 46, 48, 49, 50, 51, 52, 59, 60, 61, 62, 63, 64, 74, 75, 77, 78, 79, 80, 83, 86, 87, 88, 90, 91, 92, 93, 94, 95, 96, 97, 98, 99, 100, 101, 102, 103, 104, 105, 106, 107, 108, 109, 110, 111, 112, 113, 114, 115, 116, 117, 118, 119, 120, 121, 122, 123, 154, 181, 182, 184, 185, 188, 189, 191, 192, 193, 196, 198, 199, 201, 204, 205, 206, 211, 212, 213, 214, 215, 217, 220, 221, 224, 225, 228, 236, 237, 238, 239, 240, 241, 242, 243, 244, 245, 247, 248, 249, 250, 251, 258, 259, 260, 261, 262, 263, 275, 276, 278, 279, 280, 281, 282, 283, 285, 287, 288, 289, 290, 294, 297, 298, 299, 302, 303, 304, 305, 306, 307, 308, 309, 310, 311, 312, 313, 314, 315, 316, 317, 318, 319, 320, 321, 322, 323, 324, 325, 326, 327, 328, 329, 330, 331, 332, 333, 334, 335, 366, 367], [0.05213, 0.9241, 0.09497, 0.8139, 0.05253, 0.003567, 0.9938, 0.05407, 0.07957, 0.1391, 0.7709, 0.2424, 0.9118, 0.09568, 0.9916, 0.9912, 0.975, 0.9718, 0.002735, 0.9947, 0.9939, 0.9935, 0.9932, 0.9933, 0.9935, 0.1618, 0.8292, 0.0276, 0.9523, 0.9878, 0.827, 0.6403, 0.244, 0.1487, 0.9932, 0.9932, 0.9934, 0.993, 0.9926, 0.9918, 0.02657, 0.9564, 0.9894, 0.6364, 0.3407, 0.9922, 0.01053, 0.02784, 0.068, 0.1012, 0.04157, 0.02586, 0.01611, 0.06979, 0.03285, 0.1109, 0.05996, 0.05803, 0.06796, 0.1151, 0.05545, 0.01197, 0.0319, 0.05567, 0.0793, 0.06495, 0.03463, 0.08365, 0.08455, 0.06303, 0.03954, 0.02476, 0.02374, 0.0596, 0.02087, 0.06224, 0.08121, 0.09168, 0.05189, 0.01986, 0.06163, 0.06669, 0.07855, 0.04171, 0.02375, 0.05213, 0.9241, 0.05058, 0.9855, 0.09497, 0.8139, 0.05253, 0.9008, 0.0971, 0.003567, 0.9938, 0.05407, 0.9964, 0.07957, 0.1391, 0.7709, 0.2424, 0.9118, 0.09568, 0.9916, 0.9912, 0.9975, 0.9979, 0.975, 0.9718, 0.002735, 0.9954, 0.9947, 0.9939, 0.9935, 0.9932, 0.9933, 0.9935, 0.1618, 0.8292, 0.0276, 0.9523, 0.9878, 0.827, 0.6403, 0.244, 0.1487, 0.9932, 0.9932, 0.9934, 0.993, 0.9926, 0.9918, 0.02657, 0.9564, 0.9894, 0.6364, 0.3407, 0.9922, 0.9731, 0.002553, 0.9972, 0.9957, 0.922, 0.3239, 0.9953, 0.01053, 0.02784, 0.068, 0.1012, 0.04157, 0.02586, 0.01611, 0.06979, 0.03285, 0.1109, 0.05996, 0.05803, 0.06796, 0.1151, 0.05545, 0.01197, 0.0319, 0.05567, 0.0793, 0.06495, 0.03463, 0.08365, 0.08455, 0.06303, 0.03954, 0.02476, 0.02374, 0.0596, 0.02087, 0.06224, 0.08121, 0.09168, 0.05189, 0.01986, 0.06163, 0.06669, 0.07855, 0.04171, 0.02375, 0.04502]): _vg.add([_i], _w, 'REPLACE')
_vg = ob_cube.vertex_groups.new(name='centroReverso')
for _i, _w in zip([158, 162, 164, 167, 169, 171, 372, 378, 382, 388, 389, 391, 392, 393, 395, 396, 397, 399], [0.05465, 0.8367, 0.09467, 0.0502, 0.8507, 0.0873, 0.05465, 0.8367, 0.09467, 0.07274, 0.0502, 0.07535, 0.7794, 0.8507, 0.7706, 0.1244, 0.0873, 0.1285]): _vg.add([_i], _w, 'REPLACE')
_vg = ob_cube.vertex_groups.new(name='r1')
for _i, _w in zip([162, 164, 166, 168, 169, 171, 172, 173, 378, 382, 386, 390, 392, 393, 395, 396, 397, 399, 400, 401, 403, 404, 405, 407], [0.09808, 0.8923, 0.9319, 0.05928, 0.08992, 0.9016, 0.9385, 0.05432, 0.09808, 0.8923, 0.9319, 0.05928, 0.1315, 0.08992, 0.1365, 0.8539, 0.9016, 0.8479, 0.9041, 0.9385, 0.8994, 0.08006, 0.05432, 0.08332]): _vg.add([_i], _w, 'REPLACE')
_vg = ob_cube.vertex_groups.new(name='r2')
for _i, _w in zip([166, 168, 170, 172, 173, 175, 386, 390, 394, 400, 401, 402, 403, 404, 405, 407, 408, 409, 410, 411], [0.05686, 0.8873, 0.03574, 0.05188, 0.8966, 0.03791, 0.05686, 0.8873, 0.03574, 0.07674, 0.05188, 0.02472, 0.08021, 0.84, 0.8966, 0.838, 0.1003, 0.03791, 0.0187, 0.09364]): _vg.add([_i], _w, 'REPLACE')
_vg = ob_cube.vertex_groups.new(name='r3')
for _i, _w in zip([168, 170, 173, 174, 175, 176, 177, 178, 390, 394, 398, 402, 404, 405, 406, 407, 408, 409, 410, 411, 413, 414, 416], [0.04741, 0.8861, 0.04005, 0.1639, 0.8863, 0.1695, 0.03861, 0.03668, 0.04741, 0.8861, 0.07267, 0.7268, 0.07204, 0.04005, 0.1639, 0.07001, 0.8111, 0.8863, 0.7574, 0.8065, 0.1695, 0.03861, 0.03668]): _vg.add([_i], _w, 'REPLACE')
_vg = ob_cube.vertex_groups.new(name='rabo')
for _i, _w in zip([170, 174, 175, 176, 177, 178, 179, 180, 394, 398, 402, 406, 408, 409, 410, 411, 412, 413, 414, 415, 416, 417, 418, 419, 420], [0.06787, 0.8275, 0.06671, 0.8216, 0.9534, 0.9544, 0.9937, 0.9948, 0.06787, 0.9235, 0.2325, 0.8275, 0.07919, 0.06671, 0.2052, 0.09093, 0.9802, 0.8216, 0.9534, 0.9994, 0.9544, 0.9937, 1.0, 0.9948, 0.9996]): _vg.add([_i], _w, 'REPLACE')
_vg = ob_cube.vertex_groups.new(name='cabeca_L')
for _i, _w in zip([6, 86, 90, 97, 98, 105, 181, 183, 184, 187, 188, 189, 190, 191, 192, 193, 195, 196, 197, 199, 200, 203, 204, 205, 206, 207, 210, 211, 213, 242, 243, 248, 249, 250, 251, 279, 280, 289, 293, 294, 297, 298, 299, 300, 301, 302, 303, 304, 305, 306, 307, 308, 309, 310, 311, 312, 313, 314, 315, 316, 317, 318, 319, 320, 321, 322, 323, 324, 325, 326, 327, 328, 329, 330, 331, 332, 333, 334, 335, 357, 358, 359, 360, 361, 362, 363, 364, 365, 366, 367, 368, 369, 371, 373, 374], [0.1429, 0.2012, 0.6, 0.6157, 0.6, 0.5855, 0.0, 0.0, 0.0, 0.0, 0.0, 0.0, 0.0, 0.0, 0.0, 0.0, 0.0, 0.0, 0.0, 0.0, 0.0, 0.0, 0.0, 0.0, 0.0, 0.0, 0.0, 0.0, 0.0, 0.0, 0.0, 0.0, 0.0, 0.0, 0.0, 0.0, 0.0, 0.0, 0.0, 0.0, 0.0, 0.0, 0.0, 0.0, 0.0, 0.0, 0.0, 0.0, 0.0, 0.0, 0.0, 0.0, 0.0, 0.0, 0.0, 0.0, 0.0, 0.0, 0.0, 0.0, 0.0, 0.0, 0.0, 0.0, 0.0, 0.0, 0.0, 0.0, 0.0, 0.0, 0.0, 0.0, 0.0, 0.0, 0.0, 0.0, 0.0, 0.0, 0.0, 0.0, 0.0, 0.0, 0.0, 0.0, 0.0, 0.0, 0.0, 0.0, 0.0, 0.0, 0.0, 0.0, 0.0, 0.0, 0.0]): _vg.add([_i], _w, 'REPLACE')
_vg = ob_cube.vertex_groups.new(name='cabeca_R')
for _i, _w in zip([302, 309, 310, 317], [0.6391, 0.6497, 0.6893, 0.6]): _vg.add([_i], _w, 'REPLACE')
_m = ob_cube.modifiers.new('Armação', 'ARMATURE')
_m.object = ob_esqueleto
ob_lamp_002.location = (4.666, -7.064, 5.904)
ob_lamp_002.rotation_euler = (0.6503, 0.05522, 1.866)
ob_lamp_002.lock_rotations_4d = False
ob_lamp_002.empty_display_type = 'ARROWS'
ob_lamp_002.color = (0.0, 0.0, 0.0, 0.0)
ob_lamp_002.lineart.crease_threshold = 0.0
ob_lamp_001.location = (4.076, 1.005, -2.38)
ob_lamp_001.rotation_euler = (0.6503, 0.05522, 1.866)
ob_lamp_001.lock_rotations_4d = False
ob_lamp_001.empty_display_type = 'ARROWS'
ob_lamp_001.color = (0.0, 0.0, 0.0, 0.0)
ob_lamp_001.lineart.crease_threshold = 0.0
ob_lamp.location = (4.076, 1.005, 5.904)
ob_lamp.rotation_euler = (0.6503, 0.05522, 1.866)
ob_lamp.lock_rotations_4d = False
ob_lamp.empty_display_type = 'ARROWS'
ob_lamp.color = (0.0, 0.0, 0.0, 0.0)
ob_lamp.lineart.crease_threshold = 0.0
ob_camera.location = (7.481, -6.508, 5.344)
ob_camera.rotation_euler = (1.109, 0.01082, 0.8149)
ob_camera.lock_rotations_4d = False
ob_camera.empty_display_type = 'ARROWS'
ob_camera.color = (0.0, 0.0, 0.0, 0.0)
ob_camera.display_type = 'WIRE'
ob_camera.lineart.crease_threshold = 0.0
ob_esqueleto.location = (0.01353, 1.323, 0.7201)
ob_esqueleto.show_in_front = True
ob_esqueleto.lineart.crease_threshold = 0.0

# ---- collection membership
col_collection_1.objects.link(ob_cube)
col_collection_1.objects.link(ob_lamp_002)
col_collection_1.objects.link(ob_lamp_001)
col_collection_1.objects.link(ob_lamp)
col_collection_1.objects.link(ob_camera)
col_collection_5.objects.link(ob_esqueleto)

# ---- scene / render settings (as saved in the file)
scene.camera = ob_camera
scene.frame_start = 1; scene.frame_end = 27; scene.frame_set(15)
scene.render.engine = 'BLENDER_EEVEE_NEXT'
scene.render.resolution_percentage = 50
scene.render.dither_intensity = 0.0
scene.render.use_freestyle = True
scene.cycles.use_denoising = False
scene.cycles.samples = 10
scene.cycles.sampling_pattern = 'TABULATED_SOBOL'
scene.cycles.light_sampling_threshold = 0.0
scene.cycles.use_adaptive_sampling = False
scene.cycles.use_light_tree = False
scene.cycles.blur_glossy = 0.0
scene.cycles.volume_bounces = 1
scene.cycles.pixel_filter_type = 'GAUSSIAN'
scene.cycles.sample_clamp_indirect = 0.0
scene.view_settings.view_transform = 'Standard'
bpy.context.view_layer.update()
